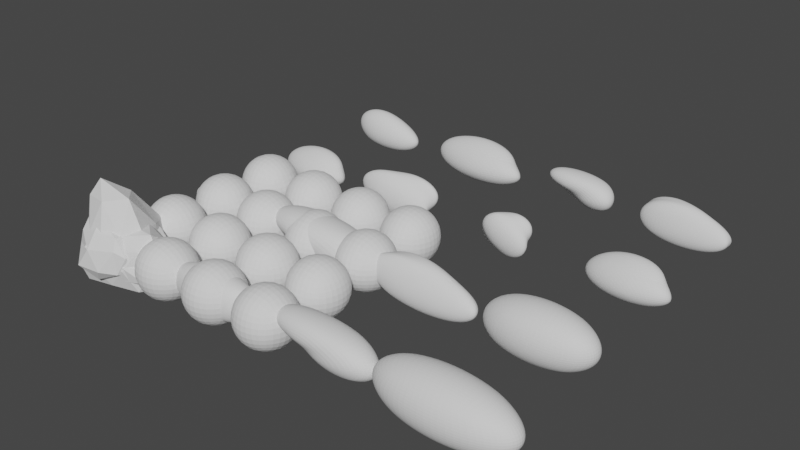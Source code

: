 # Source: Level_1_art_assets.blend  (saved by Blender 2.90.8; exported with 4.5.12 LTS)
import bpy
from mathutils import Matrix  # noqa: F401  (used for matrix-valued properties, if any)

bpy.ops.wm.read_factory_settings(use_empty=True)
scene = bpy.context.scene
scene.name = 'Scene'

# ---- collections
col_rocks___1 = bpy.data.collections.new('Rocks - 1'); scene.collection.children.link(col_rocks___1)
col_rocks___2 = bpy.data.collections.new('Rocks - 2'); scene.collection.children.link(col_rocks___2)

# ---- node groups
ng_auto_smooth = bpy.data.node_groups.new('Auto Smooth', 'GeometryNodeTree')
_s = ng_auto_smooth.interface.new_socket(name='Geometry', in_out='OUTPUT', socket_type='NodeSocketGeometry')
_s = ng_auto_smooth.interface.new_socket(name='Geometry', in_out='INPUT', socket_type='NodeSocketGeometry')
_s = ng_auto_smooth.interface.new_socket(name='Angle', in_out='INPUT', socket_type='NodeSocketFloat')
_s.subtype = 'ANGLE'
_s.min_value = 0.0
_s.max_value = 3.142
ng_auto_smooth.is_modifier = True
_N = ng_auto_smooth.nodes; _L = ng_auto_smooth.links
n0 = _N.new('NodeGroupOutput'); n0.name = 'Group Output'; n0.location = (480, -100)
n1 = _N.new('NodeGroupInput'); n1.name = 'Group Input'; n1.location = (-420, -300)
n2 = _N.new('NodeGroupInput'); n2.name = 'Group Input.001'; n2.location = (-60, -100)
n3 = _N.new('GeometryNodeSetShadeSmooth'); n3.name = 'Set Shade Smooth'; n3.location = (120, -100)
n3.domain = 'EDGE'
n4 = _N.new('GeometryNodeSetShadeSmooth'); n4.name = 'Set Shade Smooth.001'; n4.location = (300, -100)
n5 = _N.new('GeometryNodeInputMeshEdgeAngle'); n5.name = 'Edge Angle'; n5.location = (-420, -220)
n6 = _N.new('GeometryNodeInputEdgeSmooth'); n6.name = 'Is Edge Smooth'; n6.location = (-60, -160)
n7 = _N.new('GeometryNodeInputShadeSmooth'); n7.name = 'Is Face Smooth'; n7.location = (-240, -340)
n8 = _N.new('FunctionNodeBooleanMath'); n8.name = 'Boolean Math'; n8.location = (-60, -220)
n9 = _N.new('FunctionNodeCompare'); n9.name = 'Compare'; n9.location = (-240, -180)
n9.operation = 'LESS_EQUAL'
_L.new(n5.outputs[0], n9.inputs[0])
_L.new(n4.outputs[0], n0.inputs[0])
_L.new(n1.outputs[1], n9.inputs[1])
_L.new(n9.outputs[0], n8.inputs[0])
_L.new(n7.outputs[0], n8.inputs[1])
_L.new(n2.outputs[0], n3.inputs[0])
_L.new(n6.outputs[0], n3.inputs[1])
_L.new(n3.outputs[0], n4.inputs[0])
_L.new(n8.outputs[0], n3.inputs[2])
n0.is_active_output = True

# ---- world
world_world = bpy.data.worlds.new('World'); scene.world = world_world
world_world.use_nodes = True; world_world.node_tree.nodes.clear()
_N = world_world.node_tree.nodes; _L = world_world.node_tree.links
n0 = _N.new('ShaderNodeOutputWorld'); n0.name = 'World Output'; n0.location = (300, 300)
n1 = _N.new('ShaderNodeBackground'); n1.name = 'Background'; n1.location = (10, 300)
n1.inputs[0].default_value = (0.05088, 0.05088, 0.05088, 1.0)
_L.new(n1.outputs[0], n0.inputs[0])
n0.is_active_output = True
world_world.color = (0.05088, 0.05088, 0.05088)
world_world.use_sun_shadow = False
world_world.sun_shadow_jitter_overblur = 0.0

# ---- meshes
me_icosphere = bpy.data.meshes.new('Icosphere')
me_icosphere.from_pydata([(0.09483, 1.49e-08, -1.099), (1.229, -0.5257, -0.8231), (-0.7024, -0.8506, -0.9247), (-1.328, 4.536e-08, -0.9304), (-0.279, 0.8506, -0.4752), (1.229, 0.5257, -0.8231), (0.4849, -0.8506, 0.3574), (-1.176, -0.5257, 0.0878), (-0.8227, 0.5257, 0.3626), (0.5994, 0.8506, 0.4318), (1.621, 2.493e-09, 0.4287), (0.4385, 1.131e-08, 0.9158), (-0.3969, -0.5, -1.097), (0.843, -0.309, -1.071), (0.3567, -0.809, -0.7793), (1.528, 3.203e-08, -0.8425), (0.843, 0.309, -1.071), (-0.8975, 4.47e-08, -1.099), (-1.282, -0.5, -1.069), (-0.1411, 0.5, -1.009), (-0.8776, 0.5, -0.8042), (0.4586, 0.809, -0.7283), (1.602, -0.309, -0.1391), (1.602, 0.309, -0.1391), (-0.2477, -1.0, -0.2542), (0.9293, -0.809, -0.1377), (-1.416, -0.309, -0.5986), (-1.107, -0.809, -0.6109), (-0.6196, 0.809, -0.02382), (-1.173, 0.309, -0.1942), (0.9568, 0.809, -0.1106), (0.05999, 1.0, -0.008902), (1.328, -0.5, 0.5084), (-0.566, -0.809, 0.2246), (-1.146, 2.981e-08, 0.3039), (-0.1852, 0.809, 0.489), (1.335, 0.5, 0.5161), (0.5846, -0.5, 0.7705), (1.369, -4.031e-09, 0.8807), (-0.645, -0.309, 0.5502), (-0.4238, 0.309, 0.7008), (0.6728, 0.5, 0.8305)], [], [(0, 13, 12), (1, 13, 15), (0, 12, 17), (0, 17, 19), (0, 19, 16), (1, 15, 22), (2, 14, 24), (3, 18, 26), (4, 20, 28), (5, 21, 30), (1, 22, 25), (2, 24, 27), (3, 26, 29), (4, 28, 31), (5, 30, 23), (6, 32, 37), (7, 33, 39), (8, 34, 40), (9, 35, 41), (10, 36, 38), (38, 41, 11), (38, 36, 41), (36, 9, 41), (41, 40, 11), (41, 35, 40), (35, 8, 40), (40, 39, 11), (40, 34, 39), (34, 7, 39), (39, 37, 11), (39, 33, 37), (33, 6, 37), (37, 38, 11), (37, 32, 38), (32, 10, 38), (23, 36, 10), (23, 30, 36), (30, 9, 36), (31, 35, 9), (31, 28, 35), (28, 8, 35), (29, 34, 8), (29, 26, 34), (26, 7, 34), (27, 33, 7), (27, 24, 33), (24, 6, 33), (25, 32, 6), (25, 22, 32), (22, 10, 32), (30, 31, 9), (30, 21, 31), (21, 4, 31), (28, 29, 8), (28, 20, 29), (20, 3, 29), (26, 27, 7), (26, 18, 27), (18, 2, 27), (24, 25, 6), (24, 14, 25), (14, 1, 25), (22, 23, 10), (22, 15, 23), (15, 5, 23), (16, 21, 5), (16, 19, 21), (19, 4, 21), (19, 20, 4), (19, 17, 20), (17, 3, 20), (17, 18, 3), (17, 12, 18), (12, 2, 18), (15, 16, 5), (15, 13, 16), (13, 0, 16), (12, 14, 2), (12, 13, 14), (13, 1, 14)])
_uv = me_icosphere.uv_layers.new(name='UVMap')
_uv.uv.foreach_set('vector', [0.8182, 0.0, 0.7727, 0.07873, 0.8636, 0.07873, 0.7273, 0.1575, 0.6818, 0.07873, 0.6364, 0.1575, 0.09091, 0.0, 0.04545, 0.07873, 0.1364, 0.07873, 0.2727, 0.0, 0.2273, 0.07873, 0.3182, 0.07873, 0.4545, 0.0, 0.4091, 0.07873, 0.5, 0.07873, 0.7273, 0.1575, 0.6364, 0.1575, 0.6818, 0.2362, 0.9091, 0.1575, 0.8182, 0.1575, 0.8636, 0.2362, 0.1818, 0.1575, 0.09091, 0.1575, 0.1364, 0.2362, 0.3636, 0.1575, 0.2727, 0.1575, 0.3182, 0.2362, 0.5455, 0.1575, 0.4545, 0.1575, 0.5, 0.2362, 0.7273, 0.1575, 0.6818, 0.2362, 0.7727, 0.2362, 0.9091, 0.1575, 0.8636, 0.2362, 0.9545, 0.2362, 0.1818, 0.1575, 0.1364, 0.2362, 0.2273, 0.2362, 0.3636, 0.1575, 0.3182, 0.2362, 0.4091, 0.2362, 0.5455, 0.1575, 0.5, 0.2362, 0.5909, 0.2362, 0.8182, 0.3149, 0.7273, 0.3149, 0.7727, 0.3937, 1.0, 0.3149, 0.9091, 0.3149, 0.9545, 0.3937, 0.2727, 0.3149, 0.1818, 0.3149, 0.2273, 0.3937, 0.4545, 0.3149, 0.3636, 0.3149, 0.4091, 0.3937, 0.6364, 0.3149, 0.5455, 0.3149, 0.5909, 0.3937, 0.5909, 0.3937, 0.5, 0.3937, 0.5455, 0.4724, 0.5909, 0.3937, 0.5455, 0.3149, 0.5, 0.3937, 0.5455, 0.3149, 0.4545, 0.3149, 0.5, 0.3937, 0.4091, 0.3937, 0.3182, 0.3937, 0.3636, 0.4724, 0.4091, 0.3937, 0.3636, 0.3149, 0.3182, 0.3937, 0.3636, 0.3149, 0.2727, 0.3149, 0.3182, 0.3937, 0.2273, 0.3937, 0.1364, 0.3937, 0.1818, 0.4724, 0.2273, 0.3937, 0.1818, 0.3149, 0.1364, 0.3937, 0.1818, 0.3149, 0.09091, 0.3149, 0.1364, 0.3937, 0.9545, 0.3937, 0.8636, 0.3937, 0.9091, 0.4724, 0.9545, 0.3937, 0.9091, 0.3149, 0.8636, 0.3937, 0.9091, 0.3149, 0.8182, 0.3149, 0.8636, 0.3937, 0.7727, 0.3937, 0.6818, 0.3937, 0.7273, 0.4724, 0.7727, 0.3937, 0.7273, 0.3149, 0.6818, 0.3937, 0.7273, 0.3149, 0.6364, 0.3149, 0.6818, 0.3937, 0.5909, 0.2362, 0.5455, 0.3149, 0.6364, 0.3149, 0.5909, 0.2362, 0.5, 0.2362, 0.5455, 0.3149, 0.5, 0.2362, 0.4545, 0.3149, 0.5455, 0.3149, 0.4091, 0.2362, 0.3636, 0.3149, 0.4545, 0.3149, 0.4091, 0.2362, 0.3182, 0.2362, 0.3636, 0.3149, 0.3182, 0.2362, 0.2727, 0.3149, 0.3636, 0.3149, 0.2273, 0.2362, 0.1818, 0.3149, 0.2727, 0.3149, 0.2273, 0.2362, 0.1364, 0.2362, 0.1818, 0.3149, 0.1364, 0.2362, 0.09091, 0.3149, 0.1818, 0.3149, 0.9545, 0.2362, 0.9091, 0.3149, 1.0, 0.3149, 0.9545, 0.2362, 0.8636, 0.2362, 0.9091, 0.3149, 0.8636, 0.2362, 0.8182, 0.3149, 0.9091, 0.3149, 0.7727, 0.2362, 0.7273, 0.3149, 0.8182, 0.3149, 0.7727, 0.2362, 0.6818, 0.2362, 0.7273, 0.3149, 0.6818, 0.2362, 0.6364, 0.3149, 0.7273, 0.3149, 0.5, 0.2362, 0.4091, 0.2362, 0.4545, 0.3149, 0.5, 0.2362, 0.4545, 0.1575, 0.4091, 0.2362, 0.4545, 0.1575, 0.3636, 0.1575, 0.4091, 0.2362, 0.3182, 0.2362, 0.2273, 0.2362, 0.2727, 0.3149, 0.3182, 0.2362, 0.2727, 0.1575, 0.2273, 0.2362, 0.2727, 0.1575, 0.1818, 0.1575, 0.2273, 0.2362, 0.1364, 0.2362, 0.04545, 0.2362, 0.09091, 0.3149, 0.1364, 0.2362, 0.09091, 0.1575, 0.04545, 0.2362, 0.09091, 0.1575, 0.0, 0.1575, 0.04545, 0.2362, 0.8636, 0.2362, 0.7727, 0.2362, 0.8182, 0.3149, 0.8636, 0.2362, 0.8182, 0.1575, 0.7727, 0.2362, 0.8182, 0.1575, 0.7273, 0.1575, 0.7727, 0.2362, 0.6818, 0.2362, 0.5909, 0.2362, 0.6364, 0.3149, 0.6818, 0.2362, 0.6364, 0.1575, 0.5909, 0.2362, 0.6364, 0.1575, 0.5455, 0.1575, 0.5909, 0.2362, 0.5, 0.07873, 0.4545, 0.1575, 0.5455, 0.1575, 0.5, 0.07873, 0.4091, 0.07873, 0.4545, 0.1575, 0.4091, 0.07873, 0.3636, 0.1575, 0.4545, 0.1575, 0.3182, 0.07873, 0.2727, 0.1575, 0.3636, 0.1575, 0.3182, 0.07873, 0.2273, 0.07873, 0.2727, 0.1575, 0.2273, 0.07873, 0.1818, 0.1575, 0.2727, 0.1575, 0.1364, 0.07873, 0.09091, 0.1575, 0.1818, 0.1575, 0.1364, 0.07873, 0.04545, 0.07873, 0.09091, 0.1575, 0.04545, 0.07873, 0.0, 0.1575, 0.09091, 0.1575, 0.6364, 0.1575, 0.5909, 0.07873, 0.5455, 0.1575, 0.6364, 0.1575, 0.6818, 0.07873, 0.5909, 0.07873, 0.6818, 0.07873, 0.6364, 0.0, 0.5909, 0.07873, 0.8636, 0.07873, 0.8182, 0.1575, 0.9091, 0.1575, 0.8636, 0.07873, 0.7727, 0.07873, 0.8182, 0.1575, 0.7727, 0.07873, 0.7273, 0.1575, 0.8182, 0.1575])
me_icosphere.use_remesh_fix_poles = True
me_icosphere.use_remesh_preserve_attributes = False
me_icosphere.use_mirror_vertex_groups = False
me_icosphere.update()
me_icosphere_001 = bpy.data.meshes.new('Icosphere.001')
me_icosphere_001.from_pydata([(-0.03251, -0.301, -0.689), (0.9894, -0.5583, -0.29), (0.2767, -1.163, -0.2398), (-1.012, -0.4282, -0.4348), (-0.6236, 0.9821, -0.6213), (0.6141, 0.6613, -0.3935), (0.6141, -0.6721, 0.7988), (-0.7777, -0.7778, 0.6613), (-1.406, 0.5896, 0.1937), (-0.5204, 1.23, -0.147), (0.6357, 0.1549, 0.5698), (-0.8429, 0.0002363, 1.09), (0.01666, -1.005, -0.6174), (0.5291, -0.5017, -0.6767), (0.791, -0.8835, -0.264), (0.8429, -0.01728, -0.464), (0.3652, 0.2524, -0.7211), (-0.5865, -0.4518, -0.6467), (-0.5448, -1.25, -0.2401), (-0.2895, 0.4044, -0.6685), (-0.9532, 0.3974, -0.6181), (0.04958, 0.9878, -0.555), (1.05, -0.2828, 0.1022), (0.7989, 0.4718, 0.066), (0.7256, -0.8684, 0.4513), (1.072, -0.7293, 0.3051), (-0.9602, -0.7725, 0.2077), (-0.1306, -1.154, 0.3648), (-1.176, 0.9395, -0.3972), (-1.3, 0.226, -0.2764), (0.2916, 1.122, -0.1402), (-0.517, 1.294, -0.4663), (0.7146, -0.3573, 0.7335), (-0.09841, -0.8537, 0.8345), (-1.229, -0.07444, 0.5491), (-1.226, 1.004, 0.1115), (0.09352, 0.8583, 0.2967), (-0.1991, -0.5346, 1.076), (-0.2226, 0.1113, 1.039), (-0.952, -0.3576, 0.9425), (-1.193, 0.3384, 0.8232), (-0.9137, 0.6914, 0.6385)], [], [(0, 13, 12), (1, 13, 15), (0, 12, 17), (0, 17, 19), (0, 19, 16), (1, 15, 22), (2, 14, 24), (3, 18, 26), (4, 20, 28), (5, 21, 30), (1, 22, 25), (2, 24, 27), (3, 26, 29), (4, 28, 31), (5, 30, 23), (6, 32, 37), (7, 33, 39), (8, 34, 40), (9, 35, 41), (10, 36, 38), (38, 41, 11), (38, 36, 41), (36, 9, 41), (41, 40, 11), (41, 35, 40), (35, 8, 40), (40, 39, 11), (40, 34, 39), (34, 7, 39), (39, 37, 11), (39, 33, 37), (33, 6, 37), (37, 38, 11), (37, 32, 38), (32, 10, 38), (23, 36, 10), (23, 30, 36), (30, 9, 36), (31, 35, 9), (31, 28, 35), (28, 8, 35), (29, 34, 8), (29, 26, 34), (26, 7, 34), (27, 33, 7), (27, 24, 33), (24, 6, 33), (25, 32, 6), (25, 22, 32), (22, 10, 32), (30, 31, 9), (30, 21, 31), (21, 4, 31), (28, 29, 8), (28, 20, 29), (20, 3, 29), (26, 27, 7), (26, 18, 27), (18, 2, 27), (24, 25, 6), (24, 14, 25), (14, 1, 25), (22, 23, 10), (22, 15, 23), (15, 5, 23), (16, 21, 5), (16, 19, 21), (19, 4, 21), (19, 20, 4), (19, 17, 20), (17, 3, 20), (17, 18, 3), (17, 12, 18), (12, 2, 18), (15, 16, 5), (15, 13, 16), (13, 0, 16), (12, 14, 2), (12, 13, 14), (13, 1, 14)])
_uv = me_icosphere_001.uv_layers.new(name='UVMap')
_uv.uv.foreach_set('vector', [0.8182, 0.0, 0.7727, 0.07873, 0.8636, 0.07873, 0.7273, 0.1575, 0.6818, 0.07873, 0.6364, 0.1575, 0.09091, 0.0, 0.04545, 0.07873, 0.1364, 0.07873, 0.2727, 0.0, 0.2273, 0.07873, 0.3182, 0.07873, 0.4545, 0.0, 0.4091, 0.07873, 0.5, 0.07873, 0.7273, 0.1575, 0.6364, 0.1575, 0.6818, 0.2362, 0.9091, 0.1575, 0.8182, 0.1575, 0.8636, 0.2362, 0.1818, 0.1575, 0.09091, 0.1575, 0.1364, 0.2362, 0.3636, 0.1575, 0.2727, 0.1575, 0.3182, 0.2362, 0.5455, 0.1575, 0.4545, 0.1575, 0.5, 0.2362, 0.7273, 0.1575, 0.6818, 0.2362, 0.7727, 0.2362, 0.9091, 0.1575, 0.8636, 0.2362, 0.9545, 0.2362, 0.1818, 0.1575, 0.1364, 0.2362, 0.2273, 0.2362, 0.3636, 0.1575, 0.3182, 0.2362, 0.4091, 0.2362, 0.5455, 0.1575, 0.5, 0.2362, 0.5909, 0.2362, 0.8182, 0.3149, 0.7273, 0.3149, 0.7727, 0.3937, 1.0, 0.3149, 0.9091, 0.3149, 0.9545, 0.3937, 0.2727, 0.3149, 0.1818, 0.3149, 0.2273, 0.3937, 0.4545, 0.3149, 0.3636, 0.3149, 0.4091, 0.3937, 0.6364, 0.3149, 0.5455, 0.3149, 0.5909, 0.3937, 0.5909, 0.3937, 0.5, 0.3937, 0.5455, 0.4724, 0.5909, 0.3937, 0.5455, 0.3149, 0.5, 0.3937, 0.5455, 0.3149, 0.4545, 0.3149, 0.5, 0.3937, 0.4091, 0.3937, 0.3182, 0.3937, 0.3636, 0.4724, 0.4091, 0.3937, 0.3636, 0.3149, 0.3182, 0.3937, 0.3636, 0.3149, 0.2727, 0.3149, 0.3182, 0.3937, 0.2273, 0.3937, 0.1364, 0.3937, 0.1818, 0.4724, 0.2273, 0.3937, 0.1818, 0.3149, 0.1364, 0.3937, 0.1818, 0.3149, 0.09091, 0.3149, 0.1364, 0.3937, 0.9545, 0.3937, 0.8636, 0.3937, 0.9091, 0.4724, 0.9545, 0.3937, 0.9091, 0.3149, 0.8636, 0.3937, 0.9091, 0.3149, 0.8182, 0.3149, 0.8636, 0.3937, 0.7727, 0.3937, 0.6818, 0.3937, 0.7273, 0.4724, 0.7727, 0.3937, 0.7273, 0.3149, 0.6818, 0.3937, 0.7273, 0.3149, 0.6364, 0.3149, 0.6818, 0.3937, 0.5909, 0.2362, 0.5455, 0.3149, 0.6364, 0.3149, 0.5909, 0.2362, 0.5, 0.2362, 0.5455, 0.3149, 0.5, 0.2362, 0.4545, 0.3149, 0.5455, 0.3149, 0.4091, 0.2362, 0.3636, 0.3149, 0.4545, 0.3149, 0.4091, 0.2362, 0.3182, 0.2362, 0.3636, 0.3149, 0.3182, 0.2362, 0.2727, 0.3149, 0.3636, 0.3149, 0.2273, 0.2362, 0.1818, 0.3149, 0.2727, 0.3149, 0.2273, 0.2362, 0.1364, 0.2362, 0.1818, 0.3149, 0.1364, 0.2362, 0.09091, 0.3149, 0.1818, 0.3149, 0.9545, 0.2362, 0.9091, 0.3149, 1.0, 0.3149, 0.9545, 0.2362, 0.8636, 0.2362, 0.9091, 0.3149, 0.8636, 0.2362, 0.8182, 0.3149, 0.9091, 0.3149, 0.7727, 0.2362, 0.7273, 0.3149, 0.8182, 0.3149, 0.7727, 0.2362, 0.6818, 0.2362, 0.7273, 0.3149, 0.6818, 0.2362, 0.6364, 0.3149, 0.7273, 0.3149, 0.5, 0.2362, 0.4091, 0.2362, 0.4545, 0.3149, 0.5, 0.2362, 0.4545, 0.1575, 0.4091, 0.2362, 0.4545, 0.1575, 0.3636, 0.1575, 0.4091, 0.2362, 0.3182, 0.2362, 0.2273, 0.2362, 0.2727, 0.3149, 0.3182, 0.2362, 0.2727, 0.1575, 0.2273, 0.2362, 0.2727, 0.1575, 0.1818, 0.1575, 0.2273, 0.2362, 0.1364, 0.2362, 0.04545, 0.2362, 0.09091, 0.3149, 0.1364, 0.2362, 0.09091, 0.1575, 0.04545, 0.2362, 0.09091, 0.1575, 0.0, 0.1575, 0.04545, 0.2362, 0.8636, 0.2362, 0.7727, 0.2362, 0.8182, 0.3149, 0.8636, 0.2362, 0.8182, 0.1575, 0.7727, 0.2362, 0.8182, 0.1575, 0.7273, 0.1575, 0.7727, 0.2362, 0.6818, 0.2362, 0.5909, 0.2362, 0.6364, 0.3149, 0.6818, 0.2362, 0.6364, 0.1575, 0.5909, 0.2362, 0.6364, 0.1575, 0.5455, 0.1575, 0.5909, 0.2362, 0.5, 0.07873, 0.4545, 0.1575, 0.5455, 0.1575, 0.5, 0.07873, 0.4091, 0.07873, 0.4545, 0.1575, 0.4091, 0.07873, 0.3636, 0.1575, 0.4545, 0.1575, 0.3182, 0.07873, 0.2727, 0.1575, 0.3636, 0.1575, 0.3182, 0.07873, 0.2273, 0.07873, 0.2727, 0.1575, 0.2273, 0.07873, 0.1818, 0.1575, 0.2727, 0.1575, 0.1364, 0.07873, 0.09091, 0.1575, 0.1818, 0.1575, 0.1364, 0.07873, 0.04545, 0.07873, 0.09091, 0.1575, 0.04545, 0.07873, 0.0, 0.1575, 0.09091, 0.1575, 0.6364, 0.1575, 0.5909, 0.07873, 0.5455, 0.1575, 0.6364, 0.1575, 0.6818, 0.07873, 0.5909, 0.07873, 0.6818, 0.07873, 0.6364, 0.0, 0.5909, 0.07873, 0.8636, 0.07873, 0.8182, 0.1575, 0.9091, 0.1575, 0.8636, 0.07873, 0.7727, 0.07873, 0.8182, 0.1575, 0.7727, 0.07873, 0.7273, 0.1575, 0.8182, 0.1575])
me_icosphere_001.use_remesh_fix_poles = True
me_icosphere_001.use_remesh_preserve_attributes = False
me_icosphere_001.use_mirror_vertex_groups = False
me_icosphere_001.update()
me_icosphere_002 = bpy.data.meshes.new('Icosphere.002')
me_icosphere_002.from_pydata([(0.5997, 3.478e-08, -0.7246), (1.626, -0.5257, -0.4334), (-0.272, -0.8506, -0.4472), (-0.8363, 6.859e-09, -0.3962), (-0.2723, 0.826, -0.3497), (1.789, 0.5532, -0.4994), (0.2764, -0.9668, 0.4067), (-0.7242, -0.6419, 0.4068), (-0.9291, 0.5257, 0.4328), (0.5676, 0.9625, 0.4908), (1.489, 0.1582, 0.2893), (0.05971, 0.2938, 0.6934), (0.06658, -0.5, -0.7373), (1.294, -0.309, -0.7419), (0.5753, -0.809, -0.521), (2.167, 0.0006583, -0.5062), (1.456, 0.309, -0.7935), (-0.2572, 3.248e-08, -0.6058), (-0.6481, -0.5, -0.4905), (0.2287, 0.4945, -0.7341), (-0.7147, 0.5, -0.5021), (1.216, 0.8097, -0.624), (1.8, -0.2869, -0.009524), (1.868, 0.4427, -0.1317), (2.378e-06, -1.08, -0.02796), (0.8998, -0.809, 0.004764), (-0.9582, -0.309, 0.0007667), (-0.5878, -0.8892, -0.02796), (-0.8375, 0.809, -0.04042), (-1.036, 0.309, -0.006273), (1.167, 0.9421, -0.1621), (0.119, 0.9113, 0.2228), (0.8468, -0.4779, 0.5057), (-0.2629, -1.141, 0.4102), (-1.132, 4.052e-09, 0.5559), (-0.003363, 0.787, 0.5415), (1.251, 0.7764, 0.2224), (0.1625, -0.4889, 0.7396), (0.6672, 0.2072, 0.641), (-0.4516, -0.2825, 0.7438), (-0.293, 0.4122, 0.7148), (0.3728, 0.6667, 0.654)], [], [(0, 13, 12), (1, 13, 15), (0, 12, 17), (0, 17, 19), (0, 19, 16), (1, 15, 22), (2, 14, 24), (3, 18, 26), (4, 20, 28), (5, 21, 30), (1, 22, 25), (2, 24, 27), (3, 26, 29), (4, 28, 31), (5, 30, 23), (6, 32, 37), (7, 33, 39), (8, 34, 40), (9, 35, 41), (10, 36, 38), (38, 41, 11), (38, 36, 41), (36, 9, 41), (41, 40, 11), (41, 35, 40), (35, 8, 40), (40, 39, 11), (40, 34, 39), (34, 7, 39), (39, 37, 11), (39, 33, 37), (33, 6, 37), (37, 38, 11), (37, 32, 38), (32, 10, 38), (23, 36, 10), (23, 30, 36), (30, 9, 36), (31, 35, 9), (31, 28, 35), (28, 8, 35), (29, 34, 8), (29, 26, 34), (26, 7, 34), (27, 33, 7), (27, 24, 33), (24, 6, 33), (25, 32, 6), (25, 22, 32), (22, 10, 32), (30, 31, 9), (30, 21, 31), (21, 4, 31), (28, 29, 8), (28, 20, 29), (20, 3, 29), (26, 27, 7), (26, 18, 27), (18, 2, 27), (24, 25, 6), (24, 14, 25), (14, 1, 25), (22, 23, 10), (22, 15, 23), (15, 5, 23), (16, 21, 5), (16, 19, 21), (19, 4, 21), (19, 20, 4), (19, 17, 20), (17, 3, 20), (17, 18, 3), (17, 12, 18), (12, 2, 18), (15, 16, 5), (15, 13, 16), (13, 0, 16), (12, 14, 2), (12, 13, 14), (13, 1, 14)])
_uv = me_icosphere_002.uv_layers.new(name='UVMap')
_uv.uv.foreach_set('vector', [0.8182, 0.0, 0.7727, 0.07873, 0.8636, 0.07873, 0.7273, 0.1575, 0.6818, 0.07873, 0.6364, 0.1575, 0.09091, 0.0, 0.04545, 0.07873, 0.1364, 0.07873, 0.2727, 0.0, 0.2273, 0.07873, 0.3182, 0.07873, 0.4545, 0.0, 0.4091, 0.07873, 0.5, 0.07873, 0.7273, 0.1575, 0.6364, 0.1575, 0.6818, 0.2362, 0.9091, 0.1575, 0.8182, 0.1575, 0.8636, 0.2362, 0.1818, 0.1575, 0.09091, 0.1575, 0.1364, 0.2362, 0.3636, 0.1575, 0.2727, 0.1575, 0.3182, 0.2362, 0.5455, 0.1575, 0.4545, 0.1575, 0.5, 0.2362, 0.7273, 0.1575, 0.6818, 0.2362, 0.7727, 0.2362, 0.9091, 0.1575, 0.8636, 0.2362, 0.9545, 0.2362, 0.1818, 0.1575, 0.1364, 0.2362, 0.2273, 0.2362, 0.3636, 0.1575, 0.3182, 0.2362, 0.3995, 0.2195, 0.5455, 0.1575, 0.5, 0.2362, 0.5909, 0.2362, 0.8182, 0.3149, 0.7273, 0.3149, 0.7727, 0.3937, 1.0, 0.3149, 0.9091, 0.3149, 0.9545, 0.3937, 0.2727, 0.3149, 0.1818, 0.3149, 0.2273, 0.3937, 0.4545, 0.3149, 0.3636, 0.3149, 0.4091, 0.3937, 0.6364, 0.3149, 0.5455, 0.3149, 0.5909, 0.3937, 0.5909, 0.3937, 0.5, 0.3937, 0.5455, 0.4724, 0.5909, 0.3937, 0.5455, 0.3149, 0.5, 0.3937, 0.5455, 0.3149, 0.4545, 0.3149, 0.5, 0.3937, 0.4091, 0.3937, 0.3182, 0.3937, 0.3636, 0.4724, 0.4091, 0.3937, 0.3636, 0.3149, 0.3182, 0.3937, 0.3636, 0.3149, 0.2727, 0.3149, 0.3182, 0.3937, 0.2273, 0.3937, 0.1364, 0.3937, 0.1818, 0.4724, 0.2273, 0.3937, 0.1818, 0.3149, 0.1364, 0.3937, 0.1818, 0.3149, 0.09091, 0.3149, 0.1364, 0.3937, 0.9545, 0.3937, 0.8636, 0.3937, 0.9091, 0.4724, 0.9545, 0.3937, 0.9091, 0.3149, 0.8636, 0.3937, 0.9091, 0.3149, 0.8182, 0.3149, 0.8636, 0.3937, 0.7727, 0.3937, 0.6818, 0.3937, 0.7273, 0.4724, 0.7727, 0.3937, 0.7273, 0.3149, 0.6818, 0.3937, 0.7273, 0.3149, 0.6364, 0.3149, 0.6818, 0.3937, 0.5909, 0.2362, 0.5455, 0.3149, 0.6364, 0.3149, 0.5909, 0.2362, 0.5, 0.2362, 0.5455, 0.3149, 0.5, 0.2362, 0.4545, 0.3149, 0.5455, 0.3149, 0.3995, 0.2195, 0.3636, 0.3149, 0.4545, 0.3149, 0.3995, 0.2195, 0.3182, 0.2362, 0.3636, 0.3149, 0.3182, 0.2362, 0.2727, 0.3149, 0.3636, 0.3149, 0.2273, 0.2362, 0.1818, 0.3149, 0.2727, 0.3149, 0.2273, 0.2362, 0.1364, 0.2362, 0.1818, 0.3149, 0.1364, 0.2362, 0.09091, 0.3149, 0.1818, 0.3149, 0.9545, 0.2362, 0.9091, 0.3149, 1.0, 0.3149, 0.9545, 0.2362, 0.8636, 0.2362, 0.9091, 0.3149, 0.8636, 0.2362, 0.8182, 0.3149, 0.9091, 0.3149, 0.7727, 0.2362, 0.7273, 0.3149, 0.8182, 0.3149, 0.7727, 0.2362, 0.6818, 0.2362, 0.7273, 0.3149, 0.6818, 0.2362, 0.6364, 0.3149, 0.7273, 0.3149, 0.5, 0.2362, 0.3995, 0.2195, 0.4545, 0.3149, 0.5, 0.2362, 0.4545, 0.1575, 0.3995, 0.2195, 0.4545, 0.1575, 0.3636, 0.1575, 0.3995, 0.2195, 0.3182, 0.2362, 0.2273, 0.2362, 0.2727, 0.3149, 0.3182, 0.2362, 0.2727, 0.1575, 0.2273, 0.2362, 0.2727, 0.1575, 0.1818, 0.1575, 0.2273, 0.2362, 0.1364, 0.2362, 0.04545, 0.2362, 0.09091, 0.3149, 0.1364, 0.2362, 0.09091, 0.1575, 0.04545, 0.2362, 0.09091, 0.1575, 0.0, 0.1575, 0.04545, 0.2362, 0.8636, 0.2362, 0.7727, 0.2362, 0.8182, 0.3149, 0.8636, 0.2362, 0.8182, 0.1575, 0.7727, 0.2362, 0.8182, 0.1575, 0.7273, 0.1575, 0.7727, 0.2362, 0.6818, 0.2362, 0.5909, 0.2362, 0.6364, 0.3149, 0.6818, 0.2362, 0.6364, 0.1575, 0.5909, 0.2362, 0.6364, 0.1575, 0.5455, 0.1575, 0.5909, 0.2362, 0.5, 0.07873, 0.4545, 0.1575, 0.5455, 0.1575, 0.5, 0.07873, 0.4091, 0.07873, 0.4545, 0.1575, 0.4091, 0.07873, 0.3636, 0.1575, 0.4545, 0.1575, 0.3182, 0.07873, 0.2727, 0.1575, 0.3636, 0.1575, 0.3182, 0.07873, 0.2273, 0.07873, 0.2727, 0.1575, 0.2273, 0.07873, 0.1818, 0.1575, 0.2727, 0.1575, 0.1364, 0.07873, 0.09091, 0.1575, 0.1818, 0.1575, 0.1364, 0.07873, 0.04545, 0.07873, 0.09091, 0.1575, 0.04545, 0.07873, 0.0, 0.1575, 0.09091, 0.1575, 0.6364, 0.1575, 0.5909, 0.07873, 0.5455, 0.1575, 0.6364, 0.1575, 0.6818, 0.07873, 0.5909, 0.07873, 0.6818, 0.07873, 0.6364, 0.0, 0.5909, 0.07873, 0.8636, 0.07873, 0.8182, 0.1575, 0.9091, 0.1575, 0.8636, 0.07873, 0.7727, 0.07873, 0.8182, 0.1575, 0.7727, 0.07873, 0.7273, 0.1575, 0.8182, 0.1575])
me_icosphere_002.use_remesh_fix_poles = True
me_icosphere_002.use_remesh_preserve_attributes = False
me_icosphere_002.use_mirror_vertex_groups = False
me_icosphere_002.update()
me_icosphere_003 = bpy.data.meshes.new('Icosphere.003')
me_icosphere_003.from_pydata([(-0.209, 0.09667, 0.03303), (0.7002, -0.5257, -0.01345), (-0.2999, -0.8506, -0.07798), (-0.918, -3.461e-09, -0.1484), (-0.2999, 1.057, -0.1571), (0.7002, 0.6566, -0.08095), (0.1389, -0.8506, 0.6012), (-0.8803, -0.5257, 0.5722), (-0.8803, 0.5772, 0.5877), (0.1389, 1.363, 0.545), (0.9933, 0.01132, 0.7959), (-0.7126, -1.426e-07, 2.061), (-0.3529, -0.5, 0.02378), (0.2816, -0.2929, 0.04285), (0.2275, -0.809, 0.01581), (0.8559, 0.005518, 0.07779), (0.2816, 0.601, -0.01717), (-0.7262, 0.006991, 0.003028), (-0.7236, -0.5, -0.06048), (-0.3529, 0.7636, -0.03376), (-0.7236, 0.5397, -0.05797), (0.2275, 1.102, -0.05525), (0.9641, -0.309, 0.1711), (0.9641, 0.3515, 0.1686), (-0.02449, -1.0, 0.1184), (0.5633, -0.809, 0.1176), (-0.9756, -0.309, 0.01085), (-0.6123, -0.809, 0.01335), (-0.6123, 0.9345, -0.08138), (-0.9756, 0.309, 0.004418), (0.5633, 1.071, 0.03929), (-0.02449, 1.325, 0.06771), (0.6294, -0.5, 0.7858), (-0.4332, -0.809, 0.6815), (-1.047, -3.678e-08, 0.6702), (-0.4332, 1.107, 0.6248), (0.6294, 0.7736, 0.7178), (-0.06503, -0.5, 1.675), (0.5434, -1.23e-07, 1.766), (-0.8941, -0.309, 1.586), (-0.8941, 0.309, 1.586), (-0.06503, 0.5439, 1.665)], [], [(0, 13, 12), (1, 13, 15), (0, 12, 17), (0, 17, 19), (0, 19, 16), (1, 15, 22), (2, 14, 24), (3, 18, 26), (4, 20, 28), (5, 21, 30), (1, 22, 25), (2, 24, 27), (3, 26, 29), (4, 28, 31), (5, 30, 23), (6, 32, 37), (7, 33, 39), (8, 34, 40), (9, 35, 41), (10, 36, 38), (38, 41, 11), (38, 36, 41), (36, 9, 41), (41, 40, 11), (41, 35, 40), (35, 8, 40), (40, 39, 11), (40, 34, 39), (34, 7, 39), (39, 37, 11), (39, 33, 37), (33, 6, 37), (37, 38, 11), (37, 32, 38), (32, 10, 38), (23, 36, 10), (23, 30, 36), (30, 9, 36), (31, 35, 9), (31, 28, 35), (28, 8, 35), (29, 34, 8), (29, 26, 34), (26, 7, 34), (27, 33, 7), (27, 24, 33), (24, 6, 33), (25, 32, 6), (25, 22, 32), (22, 10, 32), (30, 31, 9), (30, 21, 31), (21, 4, 31), (28, 29, 8), (28, 20, 29), (20, 3, 29), (26, 27, 7), (26, 18, 27), (18, 2, 27), (24, 25, 6), (24, 14, 25), (14, 1, 25), (22, 23, 10), (22, 15, 23), (15, 5, 23), (16, 21, 5), (16, 19, 21), (19, 4, 21), (19, 20, 4), (19, 17, 20), (17, 3, 20), (17, 18, 3), (17, 12, 18), (12, 2, 18), (15, 16, 5), (15, 13, 16), (13, 0, 16), (12, 14, 2), (12, 13, 14), (13, 1, 14)])
_uv = me_icosphere_003.uv_layers.new(name='UVMap')
_uv.uv.foreach_set('vector', [0.8182, 0.0, 0.7727, 0.07873, 0.8636, 0.07873, 0.7273, 0.1575, 0.6818, 0.07873, 0.6364, 0.1575, 0.09091, 0.0, 0.04545, 0.07873, 0.1364, 0.07873, 0.2727, 0.0, 0.2273, 0.07873, 0.3182, 0.07873, 0.4545, 0.0, 0.4091, 0.07873, 0.5, 0.07873, 0.7273, 0.1575, 0.6364, 0.1575, 0.6818, 0.2362, 0.9091, 0.1575, 0.8182, 0.1575, 0.8636, 0.2362, 0.1818, 0.1575, 0.09091, 0.1575, 0.1364, 0.2362, 0.3636, 0.1575, 0.2727, 0.1575, 0.3182, 0.2362, 0.5455, 0.1575, 0.4545, 0.1575, 0.5, 0.2362, 0.7273, 0.1575, 0.6818, 0.2362, 0.7727, 0.2362, 0.9091, 0.1575, 0.8636, 0.2362, 0.9545, 0.2362, 0.1818, 0.1575, 0.1364, 0.2362, 0.2273, 0.2362, 0.3636, 0.1575, 0.3182, 0.2362, 0.4091, 0.2362, 0.5455, 0.1575, 0.5, 0.2362, 0.5909, 0.2362, 0.8182, 0.3149, 0.7273, 0.3149, 0.7727, 0.3937, 1.0, 0.3149, 0.9091, 0.3149, 0.9545, 0.3937, 0.2727, 0.3149, 0.1818, 0.3149, 0.2273, 0.3937, 0.4545, 0.3149, 0.3636, 0.3149, 0.4091, 0.3937, 0.6364, 0.3149, 0.5455, 0.3149, 0.5909, 0.3937, 0.5909, 0.3937, 0.5, 0.3937, 0.5455, 0.4724, 0.5909, 0.3937, 0.5455, 0.3149, 0.5, 0.3937, 0.5455, 0.3149, 0.4545, 0.3149, 0.5, 0.3937, 0.4091, 0.3937, 0.3182, 0.3937, 0.3636, 0.4724, 0.4091, 0.3937, 0.3636, 0.3149, 0.3182, 0.3937, 0.3636, 0.3149, 0.2727, 0.3149, 0.3182, 0.3937, 0.2273, 0.3937, 0.1364, 0.3937, 0.1818, 0.4724, 0.2273, 0.3937, 0.1818, 0.3149, 0.1364, 0.3937, 0.1818, 0.3149, 0.09091, 0.3149, 0.1364, 0.3937, 0.9545, 0.3937, 0.8636, 0.3937, 0.9091, 0.4724, 0.9545, 0.3937, 0.9091, 0.3149, 0.8636, 0.3937, 0.9091, 0.3149, 0.8182, 0.3149, 0.8636, 0.3937, 0.7727, 0.3937, 0.6818, 0.3937, 0.7273, 0.4724, 0.7727, 0.3937, 0.7273, 0.3149, 0.6818, 0.3937, 0.7273, 0.3149, 0.6364, 0.3149, 0.6818, 0.3937, 0.5909, 0.2362, 0.5455, 0.3149, 0.6364, 0.3149, 0.5909, 0.2362, 0.5, 0.2362, 0.5455, 0.3149, 0.5, 0.2362, 0.4545, 0.3149, 0.5455, 0.3149, 0.4091, 0.2362, 0.3636, 0.3149, 0.4545, 0.3149, 0.4091, 0.2362, 0.3182, 0.2362, 0.3636, 0.3149, 0.3182, 0.2362, 0.2727, 0.3149, 0.3636, 0.3149, 0.2273, 0.2362, 0.1818, 0.3149, 0.2727, 0.3149, 0.2273, 0.2362, 0.1364, 0.2362, 0.1818, 0.3149, 0.1364, 0.2362, 0.09091, 0.3149, 0.1818, 0.3149, 0.9545, 0.2362, 0.9091, 0.3149, 1.0, 0.3149, 0.9545, 0.2362, 0.8636, 0.2362, 0.9091, 0.3149, 0.8636, 0.2362, 0.8182, 0.3149, 0.9091, 0.3149, 0.7727, 0.2362, 0.7273, 0.3149, 0.8182, 0.3149, 0.7727, 0.2362, 0.6818, 0.2362, 0.7273, 0.3149, 0.6818, 0.2362, 0.6364, 0.3149, 0.7273, 0.3149, 0.5, 0.2362, 0.4091, 0.2362, 0.4545, 0.3149, 0.5, 0.2362, 0.4545, 0.1575, 0.4091, 0.2362, 0.4545, 0.1575, 0.3636, 0.1575, 0.4091, 0.2362, 0.3182, 0.2362, 0.2273, 0.2362, 0.2727, 0.3149, 0.3182, 0.2362, 0.2727, 0.1575, 0.2273, 0.2362, 0.2727, 0.1575, 0.1818, 0.1575, 0.2273, 0.2362, 0.1364, 0.2362, 0.04545, 0.2362, 0.09091, 0.3149, 0.1364, 0.2362, 0.09091, 0.1575, 0.04545, 0.2362, 0.09091, 0.1575, 0.0, 0.1575, 0.04545, 0.2362, 0.8636, 0.2362, 0.7727, 0.2362, 0.8182, 0.3149, 0.8636, 0.2362, 0.8182, 0.1575, 0.7727, 0.2362, 0.8182, 0.1575, 0.7273, 0.1575, 0.7727, 0.2362, 0.6818, 0.2362, 0.5909, 0.2362, 0.6364, 0.3149, 0.6818, 0.2362, 0.6364, 0.1575, 0.5909, 0.2362, 0.6364, 0.1575, 0.5455, 0.1575, 0.5909, 0.2362, 0.5, 0.07873, 0.4545, 0.1575, 0.5455, 0.1575, 0.5, 0.07873, 0.4091, 0.07873, 0.4545, 0.1575, 0.4091, 0.07873, 0.3636, 0.1575, 0.4545, 0.1575, 0.3182, 0.07873, 0.2727, 0.1575, 0.3636, 0.1575, 0.3182, 0.07873, 0.2273, 0.07873, 0.2727, 0.1575, 0.2273, 0.07873, 0.1818, 0.1575, 0.2727, 0.1575, 0.1364, 0.07873, 0.09091, 0.1575, 0.1818, 0.1575, 0.1364, 0.07873, 0.04545, 0.07873, 0.09091, 0.1575, 0.04545, 0.07873, 0.0, 0.1575, 0.09091, 0.1575, 0.6364, 0.1575, 0.5909, 0.07873, 0.5455, 0.1575, 0.6364, 0.1575, 0.6818, 0.07873, 0.5909, 0.07873, 0.6818, 0.07873, 0.6364, 0.0, 0.5909, 0.07873, 0.8636, 0.07873, 0.8182, 0.1575, 0.9091, 0.1575, 0.8636, 0.07873, 0.7727, 0.07873, 0.8182, 0.1575, 0.7727, 0.07873, 0.7273, 0.1575, 0.8182, 0.1575])
me_icosphere_003.use_remesh_fix_poles = True
me_icosphere_003.use_remesh_preserve_attributes = False
me_icosphere_003.use_mirror_vertex_groups = False
me_icosphere_003.update()
me_rock = bpy.data.meshes.new('rock')
me_rock.from_pydata([(-1.397, -1.0, -1.0), (-0.9436, 1.0, -1.0), (-1.141, 1.0, 1.0), (0.8032, -1.0, 1.0), (0.9542, 1.0, 1.0), (0.973, 1.0, -1.0), (0.7876, -1.0, -1.0)], [], [(0, 3, 2), (0, 6, 3), (0, 1, 5, 6), (2, 3, 4), (0, 2, 1), (1, 2, 4, 5), (3, 6, 5, 4)])
me_rock.use_remesh_fix_poles = True
me_rock.use_remesh_preserve_attributes = False
me_rock.use_mirror_vertex_groups = False
me_rock.update()
me_rock_001 = bpy.data.meshes.new('rock.001')
me_rock_001.from_pydata([(-1.021, -1.0, -1.0), (-0.946, 1.0, -1.0), (-1.086, 1.0, 1.0), (-0.9379, -1.0, 1.0), (0.989, -1.0, -1.0), (0.9608, 1.0, -1.0), (1.394, 1.0, 1.0), (0.6654, -1.0, 1.0)], [], [(0, 2, 6, 1), (1, 6, 7, 5), (5, 7, 3, 4), (4, 3, 2, 0), (0, 1, 5, 4), (3, 7, 6, 2)])
me_rock_001.use_remesh_fix_poles = True
me_rock_001.use_remesh_preserve_attributes = False
me_rock_001.use_mirror_vertex_groups = False
me_rock_001.update()
me_rock_002 = bpy.data.meshes.new('rock.002')
me_rock_002.from_pydata([(-0.08671, 0.0, 0.0), (0.9033, -1.143, -1.143), (1.347, 1.143, -1.143), (-1.282, 1.143, -1.143), (0.9441, -1.143, 1.143), (1.153, 1.143, 1.143), (-1.182, 1.143, 1.143), (-1.275, -1.143, 1.143)], [], [(0, 2, 1), (0, 3, 2), (0, 6, 3), (0, 7, 6), (0, 4, 7), (0, 1, 4), (5, 4, 1, 2), (5, 2, 3, 6), (5, 6, 7, 4)])
me_rock_002.use_remesh_fix_poles = True
me_rock_002.use_remesh_preserve_attributes = False
me_rock_002.use_mirror_vertex_groups = False
me_rock_002.update()
me_rock_003 = bpy.data.meshes.new('rock.003')
me_rock_003.from_pydata([(-0.9007, -1.0, -1.0), (-0.9753, 1.0, -1.0), (-0.91, -1.0, 1.0), (-1.253, 1.0, 1.0), (1.119, -1.0, -1.0), (1.191, 1.0, -1.0), (0.7964, -1.0, 1.0), (0.8555, 1.0, 1.0)], [], [(0, 2, 3, 1), (0, 1, 5, 4), (0, 4, 6, 2), (7, 6, 4, 5), (7, 3, 2, 6), (7, 5, 1, 3)])
me_rock_003.use_remesh_fix_poles = True
me_rock_003.use_remesh_preserve_attributes = False
me_rock_003.use_mirror_vertex_groups = False
me_rock_003.update()
me_rock_004 = bpy.data.meshes.new('rock.004')
me_rock_004.from_pydata([(1.042, 0.0, 1.0), (1.339, -1.667, -1.0), (1.019, 0.0, -1.0), (1.309, 1.667, -1.0), (-0.5055, 1.667, -1.0), (-0.7981, 1.667, 1.0), (-1.053, 0.0, 1.0), (-1.121, 0.0, -1.0), (-0.8292, -1.667, -1.0), (-0.9841, -1.667, 1.0)], [], [(0, 1, 2), (0, 2, 3), (0, 5, 6), (0, 6, 9), (0, 9, 8, 1), (0, 3, 4, 5), (1, 8, 7, 2), (2, 7, 4, 3), (4, 7, 6, 5), (6, 7, 8, 9)])
me_rock_004.use_remesh_fix_poles = True
me_rock_004.use_remesh_preserve_attributes = False
me_rock_004.use_mirror_vertex_groups = False
me_rock_004.update()
me_rock_005 = bpy.data.meshes.new('rock.005')
me_rock_005.from_pydata([(-0.02262, 0.0, 0.0), (1.12, -1.143, -1.143), (1.008, 1.143, -1.143), (-1.105, 1.143, -1.143), (1.775, -1.143, 1.143), (1.028, 1.143, 1.143), (-0.918, 1.143, 1.143), (-1.068, -1.143, 1.143)], [], [(0, 2, 1), (0, 3, 2), (0, 6, 3), (0, 7, 6), (0, 4, 7), (0, 1, 4), (5, 4, 1, 2), (5, 2, 3, 6), (5, 6, 7, 4)])
me_rock_005.use_remesh_fix_poles = True
me_rock_005.use_remesh_preserve_attributes = False
me_rock_005.use_mirror_vertex_groups = False
me_rock_005.update()
me_rock_006 = bpy.data.meshes.new('rock.006')
me_rock_006.from_pydata([(1.087, 0.0, 1.0), (1.358, -1.667, -1.0), (1.531, 0.0, -1.0), (0.8355, 1.667, -1.0), (-0.7721, 1.667, -1.0), (-0.6712, 1.667, 1.0), (-0.9447, 0.0, 1.0), (-0.3124, 0.0, -1.0), (-1.004, -1.667, -1.0), (-1.484, -1.667, 1.0)], [], [(0, 1, 2), (0, 2, 3), (0, 5, 6), (0, 6, 9), (0, 9, 8, 1), (0, 3, 4, 5), (1, 8, 7, 2), (2, 7, 4, 3), (4, 7, 6, 5), (6, 7, 8, 9)])
me_rock_006.use_remesh_fix_poles = True
me_rock_006.use_remesh_preserve_attributes = False
me_rock_006.use_mirror_vertex_groups = False
me_rock_006.update()
me_rock_007 = bpy.data.meshes.new('rock.007')
me_rock_007.from_pydata([(-1.209, -1.0, -1.0), (-1.24, 1.0, -1.0), (-0.3703, -1.0, 1.0), (-1.199, 1.0, 1.0), (1.035, -1.0, -1.0), (1.08, 1.0, -1.0), (0.9685, -1.0, 1.0), (0.8981, 1.0, 1.0)], [], [(0, 2, 3, 1), (0, 1, 5, 4), (0, 4, 6, 2), (7, 6, 4, 5), (7, 3, 2, 6), (7, 5, 1, 3)])
me_rock_007.use_remesh_fix_poles = True
me_rock_007.use_remesh_preserve_attributes = False
me_rock_007.use_mirror_vertex_groups = False
me_rock_007.update()
me_rock_008 = bpy.data.meshes.new('rock.008')
me_rock_008.from_pydata([(-0.9291, -1.0, -1.0), (-1.032, 1.0, -1.0), (-0.9594, 1.0, 1.0), (1.186, -1.0, 1.0), (1.05, 1.0, 1.0), (0.9951, 1.0, -1.0), (0.8488, -1.0, -1.0)], [], [(0, 3, 2), (0, 6, 3), (0, 1, 5, 6), (2, 3, 4), (5, 3, 6), (1, 4, 3, 5), (0, 2, 4, 1)])
me_rock_008.use_remesh_fix_poles = True
me_rock_008.use_remesh_preserve_attributes = False
me_rock_008.use_mirror_vertex_groups = False
me_rock_008.update()
me_rock_009 = bpy.data.meshes.new('rock.009')
me_rock_009.from_pydata([(-0.7321, 0.0, -1.0), (0.9782, -2.0, -1.0), (0.3556, 0.0, -1.0), (-1.277, 2.0, -1.0), (-1.66, -2.0, 1.0), (0.7526, 0.0, 1.0), (1.549, 2.0, 1.0), (-0.6948, 0.0, 1.0)], [], [(0, 2, 1), (0, 3, 2), (0, 7, 3), (0, 4, 7), (1, 5, 4), (0, 1, 4), (5, 1, 2), (5, 2, 6), (3, 6, 2), (3, 7, 6), (5, 7, 4), (5, 6, 7)])
me_rock_009.use_remesh_fix_poles = True
me_rock_009.use_remesh_preserve_attributes = False
me_rock_009.use_mirror_vertex_groups = False
me_rock_009.update()
me_rock_010 = bpy.data.meshes.new('rock.010')
me_rock_010.from_pydata([(-0.491, 0.0, -1.0), (1.645, -2.0, -1.0), (0.4992, 0.0, -1.0), (-1.757, 2.0, -1.0), (-0.7565, -2.0, 1.0), (0.9642, 0.0, 1.0), (1.436, 2.0, 1.0), (-0.4504, 0.0, 1.0)], [], [(0, 2, 1), (0, 3, 2), (0, 7, 3), (0, 4, 7), (1, 5, 4), (0, 1, 4), (5, 1, 2), (5, 2, 6), (3, 6, 2), (3, 7, 6), (5, 7, 4), (5, 6, 7)])
me_rock_010.use_remesh_fix_poles = True
me_rock_010.use_remesh_preserve_attributes = False
me_rock_010.use_mirror_vertex_groups = False
me_rock_010.update()
me_rock_011 = bpy.data.meshes.new('rock.011')
me_rock_011.from_pydata([(-0.9156, -1.0, -1.0), (-1.095, 1.0, -1.0), (-0.6541, 1.0, 1.0), (1.147, -1.0, 1.0), (1.002, 1.0, 1.0), (1.009, 1.0, -1.0), (1.176, -1.0, -1.0)], [], [(0, 3, 2), (0, 6, 3), (0, 1, 5, 6), (2, 3, 4), (5, 3, 6), (1, 4, 3, 5), (0, 2, 4, 1)])
me_rock_011.use_remesh_fix_poles = True
me_rock_011.use_remesh_preserve_attributes = False
me_rock_011.use_mirror_vertex_groups = False
me_rock_011.update()
me_rock_012 = bpy.data.meshes.new('rock.012')
me_rock_012.from_pydata([(1.038, 0.0, 1.0), (1.176, -1.167, -1.0), (1.224, 1.167, -1.0), (-0.972, 1.167, -1.0), (-1.053, 1.167, 1.0), (-0.8813, -1.167, 1.0), (-0.6552, -1.167, -1.0)], [], [(0, 1, 2), (0, 2, 3, 4), (0, 5, 6, 1), (0, 4, 5), (1, 6, 3, 2), (3, 6, 5, 4)])
me_rock_012.use_remesh_fix_poles = True
me_rock_012.use_remesh_preserve_attributes = False
me_rock_012.use_mirror_vertex_groups = False
me_rock_012.update()
me_rock_013 = bpy.data.meshes.new('rock.013')
me_rock_013.from_pydata([(-0.7829, -1.0, -1.0), (-1.017, 1.0, -1.0), (-1.138, 1.0, 1.0), (0.9738, -1.0, 1.0), (1.063, 1.0, 1.0), (0.8166, 1.0, -1.0), (1.209, -1.0, -1.0)], [], [(0, 3, 2), (0, 6, 3), (0, 1, 5, 6), (2, 3, 4), (5, 3, 6), (1, 4, 3, 5), (0, 2, 4, 1)])
me_rock_013.use_remesh_fix_poles = True
me_rock_013.use_remesh_preserve_attributes = False
me_rock_013.use_mirror_vertex_groups = False
me_rock_013.update()
me_rock_014 = bpy.data.meshes.new('rock.014')
me_rock_014.from_pydata([(0.2876, 0.0, 0.0), (1.311, -1.143, -1.143), (0.8975, 1.143, -1.143), (-0.6384, 1.143, -1.143), (1.208, -1.143, 1.143), (1.597, 1.143, 1.143), (-0.6469, 1.143, 1.143), (-1.413, -1.143, 1.143)], [], [(0, 2, 1), (0, 3, 2), (0, 6, 3), (0, 7, 6), (0, 4, 7), (0, 1, 4), (5, 4, 1, 2), (5, 2, 3, 6), (5, 6, 7, 4)])
me_rock_014.use_remesh_fix_poles = True
me_rock_014.use_remesh_preserve_attributes = False
me_rock_014.use_mirror_vertex_groups = False
me_rock_014.update()
me_rock_015 = bpy.data.meshes.new('rock.015')
me_rock_015.from_pydata([(0.8991, 0.0, 1.0), (1.181, -1.667, -1.0), (1.032, 0.0, -1.0), (1.148, 1.667, -1.0), (-0.5417, 1.667, -1.0), (-1.296, 1.667, 1.0), (-0.825, 0.0, 1.0), (-0.8504, 0.0, -1.0), (-1.227, -1.667, -1.0), (-0.9988, -1.667, 1.0)], [], [(0, 1, 2), (0, 2, 3), (0, 5, 6), (0, 6, 9), (0, 9, 8, 1), (0, 3, 4, 5), (1, 8, 7, 2), (2, 7, 4, 3), (4, 7, 6, 5), (6, 7, 8, 9)])
me_rock_015.use_remesh_fix_poles = True
me_rock_015.use_remesh_preserve_attributes = False
me_rock_015.use_mirror_vertex_groups = False
me_rock_015.update()
me_cube_001 = bpy.data.meshes.new('Cube.001')
me_cube_001.from_pydata([(-0.5, -0.5, -0.5), (-0.5, -0.5, 0.5), (-0.5, 0.5, -0.5), (-0.5, 0.5, 0.5), (0.5, -0.5, -0.5), (0.5, -0.5, 0.5), (0.5, 0.5, -0.5), (0.5, 0.5, 0.5)], [], [(0, 1, 3, 2), (2, 3, 7, 6), (6, 7, 5, 4), (4, 5, 1, 0), (2, 6, 4, 0), (7, 3, 1, 5)])
_uv = me_cube_001.uv_layers.new(name='UVMap')
_uv.uv.foreach_set('vector', [0.375, 0.0, 0.625, 0.0, 0.625, 0.25, 0.375, 0.25, 0.375, 0.25, 0.625, 0.25, 0.625, 0.5, 0.375, 0.5, 0.375, 0.5, 0.625, 0.5, 0.625, 0.75, 0.375, 0.75, 0.375, 0.75, 0.625, 0.75, 0.625, 1.0, 0.375, 1.0, 0.125, 0.5, 0.375, 0.5, 0.375, 0.75, 0.125, 0.75, 0.625, 0.5, 0.875, 0.5, 0.875, 0.75, 0.625, 0.75])
me_cube_001.use_remesh_fix_poles = True
me_cube_001.use_remesh_preserve_attributes = False
me_cube_001.use_mirror_vertex_groups = False
me_cube_001.update()
me_cube_002 = bpy.data.meshes.new('Cube.002')
me_cube_002.from_pydata([(-0.5, -0.5, -0.5), (-0.5, -0.5, 0.5), (-0.5, 0.5, -0.5), (-0.5, 0.5, 0.5), (0.5, -0.5, -0.5), (0.5, -0.5, 0.5), (0.5, 0.5, -0.5), (0.5, 0.5, 0.5)], [], [(0, 1, 3, 2), (2, 3, 7, 6), (6, 7, 5, 4), (4, 5, 1, 0), (2, 6, 4, 0), (7, 3, 1, 5)])
_uv = me_cube_002.uv_layers.new(name='UVMap')
_uv.uv.foreach_set('vector', [0.375, 0.0, 0.625, 0.0, 0.625, 0.25, 0.375, 0.25, 0.375, 0.25, 0.625, 0.25, 0.625, 0.5, 0.375, 0.5, 0.375, 0.5, 0.625, 0.5, 0.625, 0.75, 0.375, 0.75, 0.375, 0.75, 0.625, 0.75, 0.625, 1.0, 0.375, 1.0, 0.125, 0.5, 0.375, 0.5, 0.375, 0.75, 0.125, 0.75, 0.625, 0.5, 0.875, 0.5, 0.875, 0.75, 0.625, 0.75])
me_cube_002.use_remesh_fix_poles = True
me_cube_002.use_remesh_preserve_attributes = False
me_cube_002.use_mirror_vertex_groups = False
me_cube_002.update()
me_cube_003 = bpy.data.meshes.new('Cube.003')
me_cube_003.from_pydata([(-0.5, -0.5, -0.5), (-0.5, -0.5, 0.5), (-0.5, 0.5, -0.5), (-0.5, 0.5, 0.5), (0.5, -0.5, -0.5), (0.5, -0.5, 0.5), (0.5, 0.5, -0.5), (0.5, 0.5, 0.5)], [], [(0, 1, 3, 2), (2, 3, 7, 6), (6, 7, 5, 4), (4, 5, 1, 0), (2, 6, 4, 0), (7, 3, 1, 5)])
_uv = me_cube_003.uv_layers.new(name='UVMap')
_uv.uv.foreach_set('vector', [0.375, 0.0, 0.625, 0.0, 0.625, 0.25, 0.375, 0.25, 0.375, 0.25, 0.625, 0.25, 0.625, 0.5, 0.375, 0.5, 0.375, 0.5, 0.625, 0.5, 0.625, 0.75, 0.375, 0.75, 0.375, 0.75, 0.625, 0.75, 0.625, 1.0, 0.375, 1.0, 0.125, 0.5, 0.375, 0.5, 0.375, 0.75, 0.125, 0.75, 0.625, 0.5, 0.875, 0.5, 0.875, 0.75, 0.625, 0.75])
me_cube_003.use_remesh_fix_poles = True
me_cube_003.use_remesh_preserve_attributes = False
me_cube_003.use_mirror_vertex_groups = False
me_cube_003.update()
me_cube_004 = bpy.data.meshes.new('Cube.004')
me_cube_004.from_pydata([(-0.5, -0.5, -0.5), (-0.5, -0.5, 0.5), (-0.5, 0.5, -0.5), (-0.5, 0.5, 0.5), (0.5, -0.5, -0.5), (0.5, -0.5, 0.5), (0.5, 0.5, -0.5), (0.5, 0.5, 0.5)], [], [(0, 1, 3, 2), (2, 3, 7, 6), (6, 7, 5, 4), (4, 5, 1, 0), (2, 6, 4, 0), (7, 3, 1, 5)])
_uv = me_cube_004.uv_layers.new(name='UVMap')
_uv.uv.foreach_set('vector', [0.375, 0.0, 0.625, 0.0, 0.625, 0.25, 0.375, 0.25, 0.375, 0.25, 0.625, 0.25, 0.625, 0.5, 0.375, 0.5, 0.375, 0.5, 0.625, 0.5, 0.625, 0.75, 0.375, 0.75, 0.375, 0.75, 0.625, 0.75, 0.625, 1.0, 0.375, 1.0, 0.125, 0.5, 0.375, 0.5, 0.375, 0.75, 0.125, 0.75, 0.625, 0.5, 0.875, 0.5, 0.875, 0.75, 0.625, 0.75])
me_cube_004.use_remesh_fix_poles = True
me_cube_004.use_remesh_preserve_attributes = False
me_cube_004.use_mirror_vertex_groups = False
me_cube_004.update()
me_cube_005 = bpy.data.meshes.new('Cube.005')
me_cube_005.from_pydata([(-0.5, -0.5, -0.5), (-0.5, -0.5, 0.5), (-0.5, 0.5, -0.5), (-0.5, 0.5, 0.5), (0.5, -0.5, -0.5), (0.5, -0.5, 0.5), (0.5, 0.5, -0.5), (0.5, 0.5, 0.5)], [], [(0, 1, 3, 2), (2, 3, 7, 6), (6, 7, 5, 4), (4, 5, 1, 0), (2, 6, 4, 0), (7, 3, 1, 5)])
_uv = me_cube_005.uv_layers.new(name='UVMap')
_uv.uv.foreach_set('vector', [0.375, 0.0, 0.625, 0.0, 0.625, 0.25, 0.375, 0.25, 0.375, 0.25, 0.625, 0.25, 0.625, 0.5, 0.375, 0.5, 0.375, 0.5, 0.625, 0.5, 0.625, 0.75, 0.375, 0.75, 0.375, 0.75, 0.625, 0.75, 0.625, 1.0, 0.375, 1.0, 0.125, 0.5, 0.375, 0.5, 0.375, 0.75, 0.125, 0.75, 0.625, 0.5, 0.875, 0.5, 0.875, 0.75, 0.625, 0.75])
me_cube_005.use_remesh_fix_poles = True
me_cube_005.use_remesh_preserve_attributes = False
me_cube_005.use_mirror_vertex_groups = False
me_cube_005.update()
me_cube_006 = bpy.data.meshes.new('Cube.006')
me_cube_006.from_pydata([(-0.5, -0.5, -0.5), (-0.5, -0.5, 0.5), (-0.5, 0.5, -0.5), (-0.5, 0.5, 0.5), (0.5, -0.5, -0.5), (0.5, -0.5, 0.5), (0.5, 0.5, -0.5), (0.5, 0.5, 0.5)], [], [(0, 1, 3, 2), (2, 3, 7, 6), (6, 7, 5, 4), (4, 5, 1, 0), (2, 6, 4, 0), (7, 3, 1, 5)])
_uv = me_cube_006.uv_layers.new(name='UVMap')
_uv.uv.foreach_set('vector', [0.375, 0.0, 0.625, 0.0, 0.625, 0.25, 0.375, 0.25, 0.375, 0.25, 0.625, 0.25, 0.625, 0.5, 0.375, 0.5, 0.375, 0.5, 0.625, 0.5, 0.625, 0.75, 0.375, 0.75, 0.375, 0.75, 0.625, 0.75, 0.625, 1.0, 0.375, 1.0, 0.125, 0.5, 0.375, 0.5, 0.375, 0.75, 0.125, 0.75, 0.625, 0.5, 0.875, 0.5, 0.875, 0.75, 0.625, 0.75])
me_cube_006.use_remesh_fix_poles = True
me_cube_006.use_remesh_preserve_attributes = False
me_cube_006.use_mirror_vertex_groups = False
me_cube_006.update()
me_cube_007 = bpy.data.meshes.new('Cube.007')
me_cube_007.from_pydata([(-0.5, -0.5, -0.5), (-0.5, -0.5, 0.5), (-0.5, 0.5, -0.5), (-0.5, 0.5, 0.5), (0.5, -0.5, -0.5), (0.5, -0.5, 0.5), (0.5, 0.5, -0.5), (0.5, 0.5, 0.5)], [], [(0, 1, 3, 2), (2, 3, 7, 6), (6, 7, 5, 4), (4, 5, 1, 0), (2, 6, 4, 0), (7, 3, 1, 5)])
_uv = me_cube_007.uv_layers.new(name='UVMap')
_uv.uv.foreach_set('vector', [0.375, 0.0, 0.625, 0.0, 0.625, 0.25, 0.375, 0.25, 0.375, 0.25, 0.625, 0.25, 0.625, 0.5, 0.375, 0.5, 0.375, 0.5, 0.625, 0.5, 0.625, 0.75, 0.375, 0.75, 0.375, 0.75, 0.625, 0.75, 0.625, 1.0, 0.375, 1.0, 0.125, 0.5, 0.375, 0.5, 0.375, 0.75, 0.125, 0.75, 0.625, 0.5, 0.875, 0.5, 0.875, 0.75, 0.625, 0.75])
me_cube_007.use_remesh_fix_poles = True
me_cube_007.use_remesh_preserve_attributes = False
me_cube_007.use_mirror_vertex_groups = False
me_cube_007.update()
me_cube_008 = bpy.data.meshes.new('Cube.008')
me_cube_008.from_pydata([(-0.5, -0.5, -0.5), (-0.5, -0.5, 0.5), (-0.5, 0.5, -0.5), (-0.5, 0.5, 0.5), (0.5, -0.5, -0.5), (0.5, -0.5, 0.5), (0.5, 0.5, -0.5), (0.5, 0.5, 0.5)], [], [(0, 1, 3, 2), (2, 3, 7, 6), (6, 7, 5, 4), (4, 5, 1, 0), (2, 6, 4, 0), (7, 3, 1, 5)])
_uv = me_cube_008.uv_layers.new(name='UVMap')
_uv.uv.foreach_set('vector', [0.375, 0.0, 0.625, 0.0, 0.625, 0.25, 0.375, 0.25, 0.375, 0.25, 0.625, 0.25, 0.625, 0.5, 0.375, 0.5, 0.375, 0.5, 0.625, 0.5, 0.625, 0.75, 0.375, 0.75, 0.375, 0.75, 0.625, 0.75, 0.625, 1.0, 0.375, 1.0, 0.125, 0.5, 0.375, 0.5, 0.375, 0.75, 0.125, 0.75, 0.625, 0.5, 0.875, 0.5, 0.875, 0.75, 0.625, 0.75])
me_cube_008.use_remesh_fix_poles = True
me_cube_008.use_remesh_preserve_attributes = False
me_cube_008.use_mirror_vertex_groups = False
me_cube_008.update()
me_cube_009 = bpy.data.meshes.new('Cube.009')
me_cube_009.from_pydata([(-0.5, -0.5, -0.5), (-0.5, -0.5, 0.5), (-0.5, 0.5, -0.5), (-0.5, 0.5, 0.5), (0.5, -0.5, -0.5), (0.5, -0.5, 0.5), (0.5, 0.5, -0.5), (0.5, 0.5, 0.5)], [], [(0, 1, 3, 2), (2, 3, 7, 6), (6, 7, 5, 4), (4, 5, 1, 0), (2, 6, 4, 0), (7, 3, 1, 5)])
_uv = me_cube_009.uv_layers.new(name='UVMap')
_uv.uv.foreach_set('vector', [0.375, 0.0, 0.625, 0.0, 0.625, 0.25, 0.375, 0.25, 0.375, 0.25, 0.625, 0.25, 0.625, 0.5, 0.375, 0.5, 0.375, 0.5, 0.625, 0.5, 0.625, 0.75, 0.375, 0.75, 0.375, 0.75, 0.625, 0.75, 0.625, 1.0, 0.375, 1.0, 0.125, 0.5, 0.375, 0.5, 0.375, 0.75, 0.125, 0.75, 0.625, 0.5, 0.875, 0.5, 0.875, 0.75, 0.625, 0.75])
me_cube_009.use_remesh_fix_poles = True
me_cube_009.use_remesh_preserve_attributes = False
me_cube_009.use_mirror_vertex_groups = False
me_cube_009.update()
me_cube_010 = bpy.data.meshes.new('Cube.010')
me_cube_010.from_pydata([(-0.5, -0.5, -0.5), (-0.5, -0.5, 0.5), (-0.5, 0.5, -0.5), (-0.5, 0.5, 0.5), (0.5, -0.5, -0.5), (0.5, -0.5, 0.5), (0.5, 0.5, -0.5), (0.5, 0.5, 0.5)], [], [(0, 1, 3, 2), (2, 3, 7, 6), (6, 7, 5, 4), (4, 5, 1, 0), (2, 6, 4, 0), (7, 3, 1, 5)])
_uv = me_cube_010.uv_layers.new(name='UVMap')
_uv.uv.foreach_set('vector', [0.375, 0.0, 0.625, 0.0, 0.625, 0.25, 0.375, 0.25, 0.375, 0.25, 0.625, 0.25, 0.625, 0.5, 0.375, 0.5, 0.375, 0.5, 0.625, 0.5, 0.625, 0.75, 0.375, 0.75, 0.375, 0.75, 0.625, 0.75, 0.625, 1.0, 0.375, 1.0, 0.125, 0.5, 0.375, 0.5, 0.375, 0.75, 0.125, 0.75, 0.625, 0.5, 0.875, 0.5, 0.875, 0.75, 0.625, 0.75])
me_cube_010.use_remesh_fix_poles = True
me_cube_010.use_remesh_preserve_attributes = False
me_cube_010.use_mirror_vertex_groups = False
me_cube_010.update()
me_cube_011 = bpy.data.meshes.new('Cube.011')
me_cube_011.from_pydata([(-0.5, -0.5, -0.5), (-0.5, -0.5, 0.5), (-0.5, 0.5, -0.5), (-0.5, 0.5, 0.5), (0.5, -0.5, -0.5), (0.5, -0.5, 0.5), (0.5, 0.5, -0.5), (0.5, 0.5, 0.5)], [], [(0, 1, 3, 2), (2, 3, 7, 6), (6, 7, 5, 4), (4, 5, 1, 0), (2, 6, 4, 0), (7, 3, 1, 5)])
_uv = me_cube_011.uv_layers.new(name='UVMap')
_uv.uv.foreach_set('vector', [0.375, 0.0, 0.625, 0.0, 0.625, 0.25, 0.375, 0.25, 0.375, 0.25, 0.625, 0.25, 0.625, 0.5, 0.375, 0.5, 0.375, 0.5, 0.625, 0.5, 0.625, 0.75, 0.375, 0.75, 0.375, 0.75, 0.625, 0.75, 0.625, 1.0, 0.375, 1.0, 0.125, 0.5, 0.375, 0.5, 0.375, 0.75, 0.125, 0.75, 0.625, 0.5, 0.875, 0.5, 0.875, 0.75, 0.625, 0.75])
me_cube_011.use_remesh_fix_poles = True
me_cube_011.use_remesh_preserve_attributes = False
me_cube_011.use_mirror_vertex_groups = False
me_cube_011.update()
me_cube_012 = bpy.data.meshes.new('Cube.012')
me_cube_012.from_pydata([(-0.5, -0.5, -0.5), (-0.5, -0.5, 0.5), (-0.5, 0.5, -0.5), (-0.5, 0.5, 0.5), (0.5, -0.5, -0.5), (0.5, -0.5, 0.5), (0.5, 0.5, -0.5), (0.5, 0.5, 0.5)], [], [(0, 1, 3, 2), (2, 3, 7, 6), (6, 7, 5, 4), (4, 5, 1, 0), (2, 6, 4, 0), (7, 3, 1, 5)])
_uv = me_cube_012.uv_layers.new(name='UVMap')
_uv.uv.foreach_set('vector', [0.375, 0.0, 0.625, 0.0, 0.625, 0.25, 0.375, 0.25, 0.375, 0.25, 0.625, 0.25, 0.625, 0.5, 0.375, 0.5, 0.375, 0.5, 0.625, 0.5, 0.625, 0.75, 0.375, 0.75, 0.375, 0.75, 0.625, 0.75, 0.625, 1.0, 0.375, 1.0, 0.125, 0.5, 0.375, 0.5, 0.375, 0.75, 0.125, 0.75, 0.625, 0.5, 0.875, 0.5, 0.875, 0.75, 0.625, 0.75])
me_cube_012.use_remesh_fix_poles = True
me_cube_012.use_remesh_preserve_attributes = False
me_cube_012.use_mirror_vertex_groups = False
me_cube_012.update()
me_cube_013 = bpy.data.meshes.new('Cube.013')
me_cube_013.from_pydata([(-0.5, -0.5, -0.5), (-0.5, -0.5, 0.5), (-0.5, 0.5, -0.5), (-0.5, 0.5, 0.5), (0.5, -0.5, -0.5), (0.5, -0.5, 0.5), (0.5, 0.5, -0.5), (0.5, 0.5, 0.5)], [], [(0, 1, 3, 2), (2, 3, 7, 6), (6, 7, 5, 4), (4, 5, 1, 0), (2, 6, 4, 0), (7, 3, 1, 5)])
_uv = me_cube_013.uv_layers.new(name='UVMap')
_uv.uv.foreach_set('vector', [0.375, 0.0, 0.625, 0.0, 0.625, 0.25, 0.375, 0.25, 0.375, 0.25, 0.625, 0.25, 0.625, 0.5, 0.375, 0.5, 0.375, 0.5, 0.625, 0.5, 0.625, 0.75, 0.375, 0.75, 0.375, 0.75, 0.625, 0.75, 0.625, 1.0, 0.375, 1.0, 0.125, 0.5, 0.375, 0.5, 0.375, 0.75, 0.125, 0.75, 0.625, 0.5, 0.875, 0.5, 0.875, 0.75, 0.625, 0.75])
me_cube_013.use_remesh_fix_poles = True
me_cube_013.use_remesh_preserve_attributes = False
me_cube_013.use_mirror_vertex_groups = False
me_cube_013.update()
me_cube_014 = bpy.data.meshes.new('Cube.014')
me_cube_014.from_pydata([(-0.5, -0.5, -0.5), (-0.5, -0.5, 0.5), (-0.5, 0.5, -0.5), (-0.5, 0.5, 0.5), (0.5, -0.5, -0.5), (0.5, -0.5, 0.5), (0.5, 0.5, -0.5), (0.5, 0.5, 0.5)], [], [(0, 1, 3, 2), (2, 3, 7, 6), (6, 7, 5, 4), (4, 5, 1, 0), (2, 6, 4, 0), (7, 3, 1, 5)])
_uv = me_cube_014.uv_layers.new(name='UVMap')
_uv.uv.foreach_set('vector', [0.375, 0.0, 0.625, 0.0, 0.625, 0.25, 0.375, 0.25, 0.375, 0.25, 0.625, 0.25, 0.625, 0.5, 0.375, 0.5, 0.375, 0.5, 0.625, 0.5, 0.625, 0.75, 0.375, 0.75, 0.375, 0.75, 0.625, 0.75, 0.625, 1.0, 0.375, 1.0, 0.125, 0.5, 0.375, 0.5, 0.375, 0.75, 0.125, 0.75, 0.625, 0.5, 0.875, 0.5, 0.875, 0.75, 0.625, 0.75])
me_cube_014.use_remesh_fix_poles = True
me_cube_014.use_remesh_preserve_attributes = False
me_cube_014.use_mirror_vertex_groups = False
me_cube_014.update()
me_cube_015 = bpy.data.meshes.new('Cube.015')
me_cube_015.from_pydata([(-0.5, -0.5, -0.5), (-0.5, -0.5, 0.5), (-0.5, 0.5, -0.5), (-0.5, 0.5, 0.5), (0.5, -0.5, -0.5), (0.5, -0.5, 0.5), (0.5, 0.5, -0.5), (0.5, 0.5, 0.5)], [], [(0, 1, 3, 2), (2, 3, 7, 6), (6, 7, 5, 4), (4, 5, 1, 0), (2, 6, 4, 0), (7, 3, 1, 5)])
_uv = me_cube_015.uv_layers.new(name='UVMap')
_uv.uv.foreach_set('vector', [0.375, 0.0, 0.625, 0.0, 0.625, 0.25, 0.375, 0.25, 0.375, 0.25, 0.625, 0.25, 0.625, 0.5, 0.375, 0.5, 0.375, 0.5, 0.625, 0.5, 0.625, 0.75, 0.375, 0.75, 0.375, 0.75, 0.625, 0.75, 0.625, 1.0, 0.375, 1.0, 0.125, 0.5, 0.375, 0.5, 0.375, 0.75, 0.125, 0.75, 0.625, 0.5, 0.875, 0.5, 0.875, 0.75, 0.625, 0.75])
me_cube_015.use_remesh_fix_poles = True
me_cube_015.use_remesh_preserve_attributes = False
me_cube_015.use_mirror_vertex_groups = False
me_cube_015.update()
me_cube_016 = bpy.data.meshes.new('Cube.016')
me_cube_016.from_pydata([(-0.5, -0.5, -0.5), (-0.5, -0.5, 0.5), (-0.5, 0.5, -0.5), (-0.5, 0.5, 0.5), (0.5, -0.5, -0.5), (0.5, -0.5, 0.5), (0.5, 0.5, -0.5), (0.5, 0.5, 0.5)], [], [(0, 1, 3, 2), (2, 3, 7, 6), (6, 7, 5, 4), (4, 5, 1, 0), (2, 6, 4, 0), (7, 3, 1, 5)])
_uv = me_cube_016.uv_layers.new(name='UVMap')
_uv.uv.foreach_set('vector', [0.375, 0.0, 0.625, 0.0, 0.625, 0.25, 0.375, 0.25, 0.375, 0.25, 0.625, 0.25, 0.625, 0.5, 0.375, 0.5, 0.375, 0.5, 0.625, 0.5, 0.625, 0.75, 0.375, 0.75, 0.375, 0.75, 0.625, 0.75, 0.625, 1.0, 0.375, 1.0, 0.125, 0.5, 0.375, 0.5, 0.375, 0.75, 0.125, 0.75, 0.625, 0.5, 0.875, 0.5, 0.875, 0.75, 0.625, 0.75])
me_cube_016.use_remesh_fix_poles = True
me_cube_016.use_remesh_preserve_attributes = False
me_cube_016.use_mirror_vertex_groups = False
me_cube_016.update()

# ---- objects
ob_rock_ico = bpy.data.objects.new('Rock_Ico', me_icosphere)
ob_rock_ico_001 = bpy.data.objects.new('Rock_Ico.001', me_icosphere_001)
ob_rock_ico_002 = bpy.data.objects.new('Rock_Ico.002', me_icosphere_002)
ob_rock_ico_003 = bpy.data.objects.new('Rock_Ico.003', me_icosphere_003)
ob_rock = bpy.data.objects.new('rock', me_rock)
ob_rock_001 = bpy.data.objects.new('rock.001', me_rock_001)
ob_rock_002 = bpy.data.objects.new('rock.002', me_rock_002)
ob_rock_003 = bpy.data.objects.new('rock.003', me_rock_003)
ob_rock_004 = bpy.data.objects.new('rock.004', me_rock_004)
ob_rock_005 = bpy.data.objects.new('rock.005', me_rock_005)
ob_rock_006 = bpy.data.objects.new('rock.006', me_rock_006)
ob_rock_007 = bpy.data.objects.new('rock.007', me_rock_007)
ob_rock_008 = bpy.data.objects.new('rock.008', me_rock_008)
ob_rock_009 = bpy.data.objects.new('rock.009', me_rock_009)
ob_rock_010 = bpy.data.objects.new('rock.010', me_rock_010)
ob_rock_011 = bpy.data.objects.new('rock.011', me_rock_011)
ob_rock_012 = bpy.data.objects.new('rock.012', me_rock_012)
ob_rock_013 = bpy.data.objects.new('rock.013', me_rock_013)
ob_rock_014 = bpy.data.objects.new('rock.014', me_rock_014)
ob_rock_015 = bpy.data.objects.new('rock.015', me_rock_015)
ob_rockm = bpy.data.objects.new('RockM', me_cube_001)
ob_rockm_001 = bpy.data.objects.new('RockM.001', me_cube_002)
ob_rockm_002 = bpy.data.objects.new('RockM.002', me_cube_003)
ob_rockm_003 = bpy.data.objects.new('RockM.003', me_cube_004)
ob_rockm_004 = bpy.data.objects.new('RockM.004', me_cube_005)
ob_rockm_005 = bpy.data.objects.new('RockM.005', me_cube_006)
ob_rockm_006 = bpy.data.objects.new('RockM.006', me_cube_007)
ob_rockm_007 = bpy.data.objects.new('RockM.007', me_cube_008)
ob_rockm_008 = bpy.data.objects.new('RockM.008', me_cube_009)
ob_rockm_009 = bpy.data.objects.new('RockM.009', me_cube_010)
ob_rockm_010 = bpy.data.objects.new('RockM.010', me_cube_011)
ob_rockm_011 = bpy.data.objects.new('RockM.011', me_cube_012)
ob_rockm_012 = bpy.data.objects.new('RockM.012', me_cube_013)
ob_rockm_013 = bpy.data.objects.new('RockM.013', me_cube_014)
ob_rockm_014 = bpy.data.objects.new('RockM.014', me_cube_015)
ob_rockm_015 = bpy.data.objects.new('RockM.015', me_cube_016)

# ---- transforms, parenting, visibility, modifiers, constraints
ob_rock_ico.location = (0.0, 0.0, 0.0)
ob_rock_ico.lineart.crease_threshold = 0.0
ob_rock_ico_001.location = (0.0, 0.0, 0.0)
ob_rock_ico_001.lineart.crease_threshold = 0.0
ob_rock_ico_002.location = (0.0, 0.0, 0.0)
ob_rock_ico_002.lineart.crease_threshold = 0.0
ob_rock_ico_003.location = (0.0, 0.0, 0.0)
ob_rock_ico_003.lineart.crease_threshold = 0.0
ob_rock.location = (0.0, 0.0, 0.0)
ob_rock.scale = (1.165, 0.5, 0.5)
ob_rock.lineart.crease_threshold = 0.0
_m = ob_rock.modifiers.new('Subsurf', 'SUBSURF')
_m.uv_smooth = 'PRESERVE_CORNERS'
_m.levels = 2
_m = ob_rock.modifiers.new('Subsurf.001', 'SUBSURF')
_m.uv_smooth = 'PRESERVE_CORNERS'
_m.levels = 2
_m = ob_rock.modifiers.new('Displace', 'DISPLACE')
_m.mid_level = 0.0
_m.strength = 0.00661
_m = ob_rock.modifiers.new('Displace.001', 'DISPLACE')
_m.mid_level = 0.0
_m.strength = 0.5987
_m = ob_rock.modifiers.new('Displace.002', 'DISPLACE')
_m.strength = 0.02186
_m = ob_rock.modifiers.new('Displace.003', 'DISPLACE')
_m.strength = 0.01563
_m = ob_rock.modifiers.new('Smooth', 'SMOOTH')
_m.factor = 0.3261
_m.iterations = 8
_m = ob_rock.modifiers.new('Auto Smooth', 'NODES')
_m.node_group = ng_auto_smooth
_gi = [s.identifier for s in ng_auto_smooth.interface.items_tree if s.item_type == 'SOCKET' and s.in_out == 'INPUT']
_m[_gi[1]] = 0.5236  # Angle
ob_rock_001.location = (4.0, 0.0, 0.0)
ob_rock_001.scale = (1.306, 0.5, 0.5)
ob_rock_001.lineart.crease_threshold = 0.0
_m = ob_rock_001.modifiers.new('Subsurf', 'SUBSURF')
_m.uv_smooth = 'PRESERVE_CORNERS'
_m.levels = 2
_m = ob_rock_001.modifiers.new('Subsurf.001', 'SUBSURF')
_m.uv_smooth = 'PRESERVE_CORNERS'
_m.levels = 2
_m = ob_rock_001.modifiers.new('Displace', 'DISPLACE')
_m.mid_level = 0.0
_m.strength = 0.00652
_m = ob_rock_001.modifiers.new('Displace.001', 'DISPLACE')
_m.mid_level = 0.0
_m.strength = 0.5987
_m = ob_rock_001.modifiers.new('Displace.002', 'DISPLACE')
_m.strength = 0.02945
_m = ob_rock_001.modifiers.new('Displace.003', 'DISPLACE')
_m.strength = 0.005354
_m = ob_rock_001.modifiers.new('Smooth', 'SMOOTH')
_m.factor = 0.3104
_m.iterations = 8
_m = ob_rock_001.modifiers.new('Auto Smooth', 'NODES')
_m.node_group = ng_auto_smooth
_gi = [s.identifier for s in ng_auto_smooth.interface.items_tree if s.item_type == 'SOCKET' and s.in_out == 'INPUT']
_m[_gi[1]] = 0.5236  # Angle
ob_rock_002.location = (8.0, 0.0, 0.0)
ob_rock_002.scale = (1.12, 0.4375, 0.4375)
ob_rock_002.lineart.crease_threshold = 0.0
_m = ob_rock_002.modifiers.new('Subsurf', 'SUBSURF')
_m.uv_smooth = 'PRESERVE_CORNERS'
_m.levels = 2
_m = ob_rock_002.modifiers.new('Subsurf.001', 'SUBSURF')
_m.uv_smooth = 'PRESERVE_CORNERS'
_m.levels = 2
_m = ob_rock_002.modifiers.new('Displace', 'DISPLACE')
_m.mid_level = 0.0
_m.strength = 0.006686
_m = ob_rock_002.modifiers.new('Displace.001', 'DISPLACE')
_m.mid_level = 0.0
_m.strength = 0.6706
_m = ob_rock_002.modifiers.new('Displace.002', 'DISPLACE')
_m.strength = 0.02136
_m = ob_rock_002.modifiers.new('Displace.003', 'DISPLACE')
_m.strength = 0.0169
_m = ob_rock_002.modifiers.new('Smooth', 'SMOOTH')
_m.factor = 0.2595
_m.iterations = 8
_m = ob_rock_002.modifiers.new('Auto Smooth', 'NODES')
_m.node_group = ng_auto_smooth
_gi = [s.identifier for s in ng_auto_smooth.interface.items_tree if s.item_type == 'SOCKET' and s.in_out == 'INPUT']
_m[_gi[1]] = 0.5236  # Angle
ob_rock_003.location = (12.0, 0.0, 0.0)
ob_rock_003.scale = (1.227, 0.5, 0.5)
ob_rock_003.lineart.crease_threshold = 0.0
_m = ob_rock_003.modifiers.new('Subsurf', 'SUBSURF')
_m.uv_smooth = 'PRESERVE_CORNERS'
_m.levels = 2
_m = ob_rock_003.modifiers.new('Subsurf.001', 'SUBSURF')
_m.uv_smooth = 'PRESERVE_CORNERS'
_m.levels = 2
_m = ob_rock_003.modifiers.new('Displace', 'DISPLACE')
_m.mid_level = 0.0
_m.strength = 0.005288
_m = ob_rock_003.modifiers.new('Displace.001', 'DISPLACE')
_m.mid_level = 0.0
_m.strength = 0.9359
_m = ob_rock_003.modifiers.new('Displace.002', 'DISPLACE')
_m.strength = 0.0196
_m = ob_rock_003.modifiers.new('Displace.003', 'DISPLACE')
_m.strength = 0.0111
_m = ob_rock_003.modifiers.new('Smooth', 'SMOOTH')
_m.factor = 0.2039
_m.iterations = 8
_m = ob_rock_003.modifiers.new('Auto Smooth', 'NODES')
_m.node_group = ng_auto_smooth
_gi = [s.identifier for s in ng_auto_smooth.interface.items_tree if s.item_type == 'SOCKET' and s.in_out == 'INPUT']
_m[_gi[1]] = 0.5236  # Angle
ob_rock_004.location = (0.0, 4.0, 0.0)
ob_rock_004.scale = (1.221, 0.3, 0.5)
ob_rock_004.lineart.crease_threshold = 0.0
_m = ob_rock_004.modifiers.new('Subsurf', 'SUBSURF')
_m.uv_smooth = 'PRESERVE_CORNERS'
_m.levels = 2
_m = ob_rock_004.modifiers.new('Subsurf.001', 'SUBSURF')
_m.uv_smooth = 'PRESERVE_CORNERS'
_m.levels = 2
_m = ob_rock_004.modifiers.new('Displace', 'DISPLACE')
_m.mid_level = 0.0
_m.strength = 0.006126
_m = ob_rock_004.modifiers.new('Displace.001', 'DISPLACE')
_m.mid_level = 0.0
_m.strength = 0.034
_m = ob_rock_004.modifiers.new('Displace.002', 'DISPLACE')
_m.strength = 0.02257
_m = ob_rock_004.modifiers.new('Displace.003', 'DISPLACE')
_m.strength = 0.01764
_m = ob_rock_004.modifiers.new('Smooth', 'SMOOTH')
_m.factor = 0.204
_m.iterations = 8
_m = ob_rock_004.modifiers.new('Auto Smooth', 'NODES')
_m.node_group = ng_auto_smooth
_gi = [s.identifier for s in ng_auto_smooth.interface.items_tree if s.item_type == 'SOCKET' and s.in_out == 'INPUT']
_m[_gi[1]] = 0.5236  # Angle
ob_rock_005.location = (4.0, 4.0, 0.0)
ob_rock_005.scale = (1.102, 0.4375, 0.4375)
ob_rock_005.lineart.crease_threshold = 0.0
_m = ob_rock_005.modifiers.new('Subsurf', 'SUBSURF')
_m.uv_smooth = 'PRESERVE_CORNERS'
_m.levels = 2
_m = ob_rock_005.modifiers.new('Subsurf.001', 'SUBSURF')
_m.uv_smooth = 'PRESERVE_CORNERS'
_m.levels = 2
_m = ob_rock_005.modifiers.new('Displace', 'DISPLACE')
_m.mid_level = 0.0
_m.strength = 0.007087
_m = ob_rock_005.modifiers.new('Displace.001', 'DISPLACE')
_m.mid_level = 0.0
_m.strength = 0.9692
_m = ob_rock_005.modifiers.new('Displace.002', 'DISPLACE')
_m.strength = 0.02364
_m = ob_rock_005.modifiers.new('Displace.003', 'DISPLACE')
_m.strength = 0.0102
_m = ob_rock_005.modifiers.new('Smooth', 'SMOOTH')
_m.factor = 0.2647
_m.iterations = 8
_m = ob_rock_005.modifiers.new('Auto Smooth', 'NODES')
_m.node_group = ng_auto_smooth
_gi = [s.identifier for s in ng_auto_smooth.interface.items_tree if s.item_type == 'SOCKET' and s.in_out == 'INPUT']
_m[_gi[1]] = 0.5236  # Angle
ob_rock_006.location = (8.0, 4.0, 0.0)
ob_rock_006.scale = (1.138, 0.3, 0.5)
ob_rock_006.lineart.crease_threshold = 0.0
_m = ob_rock_006.modifiers.new('Subsurf', 'SUBSURF')
_m.uv_smooth = 'PRESERVE_CORNERS'
_m.levels = 2
_m = ob_rock_006.modifiers.new('Subsurf.001', 'SUBSURF')
_m.uv_smooth = 'PRESERVE_CORNERS'
_m.levels = 2
_m = ob_rock_006.modifiers.new('Displace', 'DISPLACE')
_m.mid_level = 0.0
_m.strength = 0.005281
_m = ob_rock_006.modifiers.new('Displace.001', 'DISPLACE')
_m.mid_level = 0.0
_m.strength = 0.5765
_m = ob_rock_006.modifiers.new('Displace.002', 'DISPLACE')
_m.strength = 0.02386
_m = ob_rock_006.modifiers.new('Displace.003', 'DISPLACE')
_m.strength = 0.006955
_m = ob_rock_006.modifiers.new('Smooth', 'SMOOTH')
_m.factor = 0.2216
_m.iterations = 8
_m = ob_rock_006.modifiers.new('Auto Smooth', 'NODES')
_m.node_group = ng_auto_smooth
_gi = [s.identifier for s in ng_auto_smooth.interface.items_tree if s.item_type == 'SOCKET' and s.in_out == 'INPUT']
_m[_gi[1]] = 0.5236  # Angle
ob_rock_007.location = (12.0, 4.0, 0.0)
ob_rock_007.scale = (1.033, 0.5, 0.5)
ob_rock_007.lineart.crease_threshold = 0.0
_m = ob_rock_007.modifiers.new('Subsurf', 'SUBSURF')
_m.uv_smooth = 'PRESERVE_CORNERS'
_m.levels = 2
_m = ob_rock_007.modifiers.new('Subsurf.001', 'SUBSURF')
_m.uv_smooth = 'PRESERVE_CORNERS'
_m.levels = 2
_m = ob_rock_007.modifiers.new('Displace', 'DISPLACE')
_m.mid_level = 0.0
_m.strength = 0.00608
_m = ob_rock_007.modifiers.new('Displace.001', 'DISPLACE')
_m.mid_level = 0.0
_m.strength = 0.8719
_m = ob_rock_007.modifiers.new('Displace.002', 'DISPLACE')
_m.strength = 0.02498
_m = ob_rock_007.modifiers.new('Displace.003', 'DISPLACE')
_m.strength = 0.01412
_m = ob_rock_007.modifiers.new('Smooth', 'SMOOTH')
_m.factor = 0.236
_m.iterations = 8
_m = ob_rock_007.modifiers.new('Auto Smooth', 'NODES')
_m.node_group = ng_auto_smooth
_gi = [s.identifier for s in ng_auto_smooth.interface.items_tree if s.item_type == 'SOCKET' and s.in_out == 'INPUT']
_m[_gi[1]] = 0.5236  # Angle
ob_rock_008.location = (0.0, 8.0, 0.0)
ob_rock_008.scale = (1.234, 0.5, 0.5)
ob_rock_008.lineart.crease_threshold = 0.0
_m = ob_rock_008.modifiers.new('Subsurf', 'SUBSURF')
_m.uv_smooth = 'PRESERVE_CORNERS'
_m.levels = 2
_m = ob_rock_008.modifiers.new('Subsurf.001', 'SUBSURF')
_m.uv_smooth = 'PRESERVE_CORNERS'
_m.levels = 2
_m = ob_rock_008.modifiers.new('Displace', 'DISPLACE')
_m.mid_level = 0.0
_m.strength = 0.005937
_m = ob_rock_008.modifiers.new('Displace.001', 'DISPLACE')
_m.mid_level = 0.0
_m.strength = 0.3988
_m = ob_rock_008.modifiers.new('Displace.002', 'DISPLACE')
_m.strength = 0.0241
_m = ob_rock_008.modifiers.new('Displace.003', 'DISPLACE')
_m.strength = 0.0073
_m = ob_rock_008.modifiers.new('Smooth', 'SMOOTH')
_m.factor = 0.3701
_m.iterations = 8
_m = ob_rock_008.modifiers.new('Auto Smooth', 'NODES')
_m.node_group = ng_auto_smooth
_gi = [s.identifier for s in ng_auto_smooth.interface.items_tree if s.item_type == 'SOCKET' and s.in_out == 'INPUT']
_m[_gi[1]] = 0.5236  # Angle
ob_rock_009.location = (4.0, 8.0, 0.0)
ob_rock_009.scale = (0.9099, 0.25, 0.5)
ob_rock_009.lineart.crease_threshold = 0.0
_m = ob_rock_009.modifiers.new('Subsurf', 'SUBSURF')
_m.uv_smooth = 'PRESERVE_CORNERS'
_m.levels = 2
_m = ob_rock_009.modifiers.new('Subsurf.001', 'SUBSURF')
_m.uv_smooth = 'PRESERVE_CORNERS'
_m.levels = 2
_m = ob_rock_009.modifiers.new('Displace', 'DISPLACE')
_m.mid_level = 0.0
_m.strength = 0.006032
_m = ob_rock_009.modifiers.new('Displace.001', 'DISPLACE')
_m.mid_level = 0.0
_m.strength = 0.6489
_m = ob_rock_009.modifiers.new('Displace.002', 'DISPLACE')
_m.strength = 0.02034
_m = ob_rock_009.modifiers.new('Displace.003', 'DISPLACE')
_m.strength = 0.01342
_m = ob_rock_009.modifiers.new('Smooth', 'SMOOTH')
_m.factor = 0.2978
_m.iterations = 8
_m = ob_rock_009.modifiers.new('Auto Smooth', 'NODES')
_m.node_group = ng_auto_smooth
_gi = [s.identifier for s in ng_auto_smooth.interface.items_tree if s.item_type == 'SOCKET' and s.in_out == 'INPUT']
_m[_gi[1]] = 0.5236  # Angle
ob_rock_010.location = (8.0, 8.0, 0.0)
ob_rock_010.scale = (0.6981, 0.25, 0.5)
ob_rock_010.lineart.crease_threshold = 0.0
_m = ob_rock_010.modifiers.new('Subsurf', 'SUBSURF')
_m.uv_smooth = 'PRESERVE_CORNERS'
_m.levels = 2
_m = ob_rock_010.modifiers.new('Subsurf.001', 'SUBSURF')
_m.uv_smooth = 'PRESERVE_CORNERS'
_m.levels = 2
_m = ob_rock_010.modifiers.new('Displace', 'DISPLACE')
_m.mid_level = 0.0
_m.strength = 0.00163
_m = ob_rock_010.modifiers.new('Displace.001', 'DISPLACE')
_m.mid_level = 0.0
_m.strength = 0.4295
_m = ob_rock_010.modifiers.new('Displace.002', 'DISPLACE')
_m.strength = 0.02267
_m = ob_rock_010.modifiers.new('Displace.003', 'DISPLACE')
_m.strength = 0.007315
_m = ob_rock_010.modifiers.new('Smooth', 'SMOOTH')
_m.factor = 0.3128
_m.iterations = 8
_m = ob_rock_010.modifiers.new('Auto Smooth', 'NODES')
_m.node_group = ng_auto_smooth
_gi = [s.identifier for s in ng_auto_smooth.interface.items_tree if s.item_type == 'SOCKET' and s.in_out == 'INPUT']
_m[_gi[1]] = 0.5236  # Angle
ob_rock_011.location = (12.0, 8.0, 0.0)
ob_rock_011.scale = (1.195, 0.5, 0.5)
ob_rock_011.lineart.crease_threshold = 0.0
_m = ob_rock_011.modifiers.new('Subsurf', 'SUBSURF')
_m.uv_smooth = 'PRESERVE_CORNERS'
_m.levels = 2
_m = ob_rock_011.modifiers.new('Subsurf.001', 'SUBSURF')
_m.uv_smooth = 'PRESERVE_CORNERS'
_m.levels = 2
_m = ob_rock_011.modifiers.new('Displace', 'DISPLACE')
_m.mid_level = 0.0
_m.strength = 0.007576
_m = ob_rock_011.modifiers.new('Displace.001', 'DISPLACE')
_m.mid_level = 0.0
_m.strength = 0.4693
_m = ob_rock_011.modifiers.new('Displace.002', 'DISPLACE')
_m.strength = 0.0249
_m = ob_rock_011.modifiers.new('Displace.003', 'DISPLACE')
_m.strength = 0.005703
_m = ob_rock_011.modifiers.new('Smooth', 'SMOOTH')
_m.factor = 0.3525
_m.iterations = 8
_m = ob_rock_011.modifiers.new('Auto Smooth', 'NODES')
_m.node_group = ng_auto_smooth
_gi = [s.identifier for s in ng_auto_smooth.interface.items_tree if s.item_type == 'SOCKET' and s.in_out == 'INPUT']
_m[_gi[1]] = 0.5236  # Angle
ob_rock_012.location = (0.0, 12.0, 0.0)
ob_rock_012.scale = (0.9784, 0.4286, 0.5)
ob_rock_012.lineart.crease_threshold = 0.0
_m = ob_rock_012.modifiers.new('Subsurf', 'SUBSURF')
_m.uv_smooth = 'PRESERVE_CORNERS'
_m.levels = 2
_m = ob_rock_012.modifiers.new('Subsurf.001', 'SUBSURF')
_m.uv_smooth = 'PRESERVE_CORNERS'
_m.levels = 2
_m = ob_rock_012.modifiers.new('Displace', 'DISPLACE')
_m.mid_level = 0.0
_m.strength = 0.008571
_m = ob_rock_012.modifiers.new('Displace.001', 'DISPLACE')
_m.mid_level = 0.0
_m.strength = 0.5146
_m = ob_rock_012.modifiers.new('Displace.002', 'DISPLACE')
_m.strength = 0.02197
_m = ob_rock_012.modifiers.new('Displace.003', 'DISPLACE')
_m.strength = 0.01436
_m = ob_rock_012.modifiers.new('Smooth', 'SMOOTH')
_m.factor = 0.2891
_m.iterations = 8
_m = ob_rock_012.modifiers.new('Auto Smooth', 'NODES')
_m.node_group = ng_auto_smooth
_gi = [s.identifier for s in ng_auto_smooth.interface.items_tree if s.item_type == 'SOCKET' and s.in_out == 'INPUT']
_m[_gi[1]] = 0.5236  # Angle
ob_rock_013.location = (4.0, 12.0, 0.0)
ob_rock_013.scale = (1.379, 0.5, 0.5)
ob_rock_013.lineart.crease_threshold = 0.0
_m = ob_rock_013.modifiers.new('Subsurf', 'SUBSURF')
_m.uv_smooth = 'PRESERVE_CORNERS'
_m.levels = 2
_m = ob_rock_013.modifiers.new('Subsurf.001', 'SUBSURF')
_m.uv_smooth = 'PRESERVE_CORNERS'
_m.levels = 2
_m = ob_rock_013.modifiers.new('Displace', 'DISPLACE')
_m.mid_level = 0.0
_m.strength = 0.007912
_m = ob_rock_013.modifiers.new('Displace.001', 'DISPLACE')
_m.mid_level = 0.0
_m.strength = 0.5771
_m = ob_rock_013.modifiers.new('Displace.002', 'DISPLACE')
_m.strength = 0.02299
_m = ob_rock_013.modifiers.new('Displace.003', 'DISPLACE')
_m.strength = 0.00671
_m = ob_rock_013.modifiers.new('Smooth', 'SMOOTH')
_m.factor = 0.1912
_m.iterations = 8
_m = ob_rock_013.modifiers.new('Auto Smooth', 'NODES')
_m.node_group = ng_auto_smooth
_gi = [s.identifier for s in ng_auto_smooth.interface.items_tree if s.item_type == 'SOCKET' and s.in_out == 'INPUT']
_m[_gi[1]] = 0.5236  # Angle
ob_rock_014.location = (8.0, 12.0, 0.0)
ob_rock_014.scale = (0.9414, 0.4375, 0.4375)
ob_rock_014.lineart.crease_threshold = 0.0
_m = ob_rock_014.modifiers.new('Subsurf', 'SUBSURF')
_m.uv_smooth = 'PRESERVE_CORNERS'
_m.levels = 2
_m = ob_rock_014.modifiers.new('Subsurf.001', 'SUBSURF')
_m.uv_smooth = 'PRESERVE_CORNERS'
_m.levels = 2
_m = ob_rock_014.modifiers.new('Displace', 'DISPLACE')
_m.mid_level = 0.0
_m.strength = 0.008519
_m = ob_rock_014.modifiers.new('Displace.001', 'DISPLACE')
_m.mid_level = 0.0
_m.strength = 0.4471
_m = ob_rock_014.modifiers.new('Displace.002', 'DISPLACE')
_m.strength = 0.02357
_m = ob_rock_014.modifiers.new('Displace.003', 'DISPLACE')
_m.strength = 0.01202
_m = ob_rock_014.modifiers.new('Smooth', 'SMOOTH')
_m.factor = 0.2496
_m.iterations = 8
_m = ob_rock_014.modifiers.new('Auto Smooth', 'NODES')
_m.node_group = ng_auto_smooth
_gi = [s.identifier for s in ng_auto_smooth.interface.items_tree if s.item_type == 'SOCKET' and s.in_out == 'INPUT']
_m[_gi[1]] = 0.5236  # Angle
ob_rock_015.location = (12.0, 12.0, 0.0)
ob_rock_015.scale = (1.066, 0.3, 0.5)
ob_rock_015.lineart.crease_threshold = 0.0
_m = ob_rock_015.modifiers.new('Subsurf', 'SUBSURF')
_m.uv_smooth = 'PRESERVE_CORNERS'
_m.levels = 2
_m = ob_rock_015.modifiers.new('Subsurf.001', 'SUBSURF')
_m.uv_smooth = 'PRESERVE_CORNERS'
_m.levels = 2
_m = ob_rock_015.modifiers.new('Displace', 'DISPLACE')
_m.mid_level = 0.0
_m.strength = 0.009093
_m = ob_rock_015.modifiers.new('Displace.001', 'DISPLACE')
_m.mid_level = 0.0
_m.strength = 0.469
_m = ob_rock_015.modifiers.new('Displace.002', 'DISPLACE')
_m.strength = 0.02326
_m = ob_rock_015.modifiers.new('Displace.003', 'DISPLACE')
_m.strength = 0.0107
_m = ob_rock_015.modifiers.new('Smooth', 'SMOOTH')
_m.factor = 0.2246
_m.iterations = 8
_m = ob_rock_015.modifiers.new('Auto Smooth', 'NODES')
_m.node_group = ng_auto_smooth
_gi = [s.identifier for s in ng_auto_smooth.interface.items_tree if s.item_type == 'SOCKET' and s.in_out == 'INPUT']
_m[_gi[1]] = 0.5236  # Angle
ob_rockm.location = (0.0, 0.0, 0.0)
ob_rockm.lineart.crease_threshold = 0.0
_m = ob_rockm.modifiers.new('Subdivision', 'SUBSURF')
_m.uv_smooth = 'PRESERVE_CORNERS'
_m.levels = 3
_m.render_levels = 3
_m = ob_rockm.modifiers.new('Displace', 'DISPLACE')
_m.texture_coords = 'GLOBAL'
ob_rockm_001.location = (2.0, 0.0, 0.0)
ob_rockm_001.lineart.crease_threshold = 0.0
_m = ob_rockm_001.modifiers.new('Subdivision', 'SUBSURF')
_m.uv_smooth = 'PRESERVE_CORNERS'
_m.levels = 3
_m.render_levels = 3
_m = ob_rockm_001.modifiers.new('Displace', 'DISPLACE')
_m.texture_coords = 'GLOBAL'
ob_rockm_002.location = (4.0, 0.0, 0.0)
ob_rockm_002.lineart.crease_threshold = 0.0
_m = ob_rockm_002.modifiers.new('Subdivision', 'SUBSURF')
_m.uv_smooth = 'PRESERVE_CORNERS'
_m.levels = 3
_m.render_levels = 3
_m = ob_rockm_002.modifiers.new('Displace', 'DISPLACE')
_m.texture_coords = 'GLOBAL'
ob_rockm_003.location = (6.0, 0.0, 0.0)
ob_rockm_003.lineart.crease_threshold = 0.0
_m = ob_rockm_003.modifiers.new('Subdivision', 'SUBSURF')
_m.uv_smooth = 'PRESERVE_CORNERS'
_m.levels = 3
_m.render_levels = 3
_m = ob_rockm_003.modifiers.new('Displace', 'DISPLACE')
_m.texture_coords = 'GLOBAL'
ob_rockm_004.location = (0.0, 2.0, 0.0)
ob_rockm_004.lineart.crease_threshold = 0.0
_m = ob_rockm_004.modifiers.new('Subdivision', 'SUBSURF')
_m.uv_smooth = 'PRESERVE_CORNERS'
_m.levels = 3
_m.render_levels = 3
_m = ob_rockm_004.modifiers.new('Displace', 'DISPLACE')
_m.texture_coords = 'GLOBAL'
ob_rockm_005.location = (2.0, 2.0, 0.0)
ob_rockm_005.lineart.crease_threshold = 0.0
_m = ob_rockm_005.modifiers.new('Subdivision', 'SUBSURF')
_m.uv_smooth = 'PRESERVE_CORNERS'
_m.levels = 3
_m.render_levels = 3
_m = ob_rockm_005.modifiers.new('Displace', 'DISPLACE')
_m.texture_coords = 'GLOBAL'
ob_rockm_006.location = (4.0, 2.0, 0.0)
ob_rockm_006.lineart.crease_threshold = 0.0
_m = ob_rockm_006.modifiers.new('Subdivision', 'SUBSURF')
_m.uv_smooth = 'PRESERVE_CORNERS'
_m.levels = 3
_m.render_levels = 3
_m = ob_rockm_006.modifiers.new('Displace', 'DISPLACE')
_m.texture_coords = 'GLOBAL'
ob_rockm_007.location = (6.0, 2.0, 0.0)
ob_rockm_007.lineart.crease_threshold = 0.0
_m = ob_rockm_007.modifiers.new('Subdivision', 'SUBSURF')
_m.uv_smooth = 'PRESERVE_CORNERS'
_m.levels = 3
_m.render_levels = 3
_m = ob_rockm_007.modifiers.new('Displace', 'DISPLACE')
_m.texture_coords = 'GLOBAL'
ob_rockm_008.location = (0.0, 4.0, 0.0)
ob_rockm_008.lineart.crease_threshold = 0.0
_m = ob_rockm_008.modifiers.new('Subdivision', 'SUBSURF')
_m.uv_smooth = 'PRESERVE_CORNERS'
_m.levels = 3
_m.render_levels = 3
_m = ob_rockm_008.modifiers.new('Displace', 'DISPLACE')
_m.texture_coords = 'GLOBAL'
ob_rockm_009.location = (1.9, 4.0, 0.0)
ob_rockm_009.lineart.crease_threshold = 0.0
_m = ob_rockm_009.modifiers.new('Subdivision', 'SUBSURF')
_m.uv_smooth = 'PRESERVE_CORNERS'
_m.levels = 3
_m.render_levels = 3
_m = ob_rockm_009.modifiers.new('Displace', 'DISPLACE')
_m.texture_coords = 'GLOBAL'
ob_rockm_010.location = (4.0, 4.0, 0.0)
ob_rockm_010.lineart.crease_threshold = 0.0
_m = ob_rockm_010.modifiers.new('Subdivision', 'SUBSURF')
_m.uv_smooth = 'PRESERVE_CORNERS'
_m.levels = 3
_m.render_levels = 3
_m = ob_rockm_010.modifiers.new('Displace', 'DISPLACE')
_m.texture_coords = 'GLOBAL'
ob_rockm_011.location = (6.0, 4.0, 0.0)
ob_rockm_011.lineart.crease_threshold = 0.0
_m = ob_rockm_011.modifiers.new('Subdivision', 'SUBSURF')
_m.uv_smooth = 'PRESERVE_CORNERS'
_m.levels = 3
_m.render_levels = 3
_m = ob_rockm_011.modifiers.new('Displace', 'DISPLACE')
_m.texture_coords = 'GLOBAL'
ob_rockm_012.location = (0.0, 6.0, 0.0)
ob_rockm_012.lineart.crease_threshold = 0.0
_m = ob_rockm_012.modifiers.new('Subdivision', 'SUBSURF')
_m.uv_smooth = 'PRESERVE_CORNERS'
_m.levels = 3
_m.render_levels = 3
_m = ob_rockm_012.modifiers.new('Displace', 'DISPLACE')
_m.texture_coords = 'GLOBAL'
ob_rockm_013.location = (2.0, 6.0, 0.0)
ob_rockm_013.lineart.crease_threshold = 0.0
_m = ob_rockm_013.modifiers.new('Subdivision', 'SUBSURF')
_m.uv_smooth = 'PRESERVE_CORNERS'
_m.levels = 3
_m.render_levels = 3
_m = ob_rockm_013.modifiers.new('Displace', 'DISPLACE')
_m.texture_coords = 'GLOBAL'
ob_rockm_014.location = (4.0, 6.0, 0.0)
ob_rockm_014.lineart.crease_threshold = 0.0
_m = ob_rockm_014.modifiers.new('Subdivision', 'SUBSURF')
_m.uv_smooth = 'PRESERVE_CORNERS'
_m.levels = 3
_m.render_levels = 3
_m = ob_rockm_014.modifiers.new('Displace', 'DISPLACE')
_m.texture_coords = 'GLOBAL'
ob_rockm_015.location = (6.0, 6.0, 0.0)
ob_rockm_015.lineart.crease_threshold = 0.0
_m = ob_rockm_015.modifiers.new('Subdivision', 'SUBSURF')
_m.uv_smooth = 'PRESERVE_CORNERS'
_m.levels = 3
_m.render_levels = 3
_m = ob_rockm_015.modifiers.new('Displace', 'DISPLACE')
_m.texture_coords = 'GLOBAL'

# ---- collection membership
scene.collection.objects.link(ob_rock_ico)
scene.collection.objects.link(ob_rock_ico_001)
scene.collection.objects.link(ob_rock_ico_002)
scene.collection.objects.link(ob_rock_ico_003)
col_rocks___1.objects.link(ob_rock)
col_rocks___1.objects.link(ob_rock_001)
col_rocks___1.objects.link(ob_rock_002)
col_rocks___1.objects.link(ob_rock_003)
col_rocks___1.objects.link(ob_rock_004)
col_rocks___1.objects.link(ob_rock_005)
col_rocks___1.objects.link(ob_rock_006)
col_rocks___1.objects.link(ob_rock_007)
col_rocks___1.objects.link(ob_rock_008)
col_rocks___1.objects.link(ob_rock_009)
col_rocks___1.objects.link(ob_rock_010)
col_rocks___1.objects.link(ob_rock_011)
col_rocks___1.objects.link(ob_rock_012)
col_rocks___1.objects.link(ob_rock_013)
col_rocks___1.objects.link(ob_rock_014)
col_rocks___1.objects.link(ob_rock_015)
col_rocks___2.objects.link(ob_rockm)
col_rocks___2.objects.link(ob_rockm_001)
col_rocks___2.objects.link(ob_rockm_002)
col_rocks___2.objects.link(ob_rockm_003)
col_rocks___2.objects.link(ob_rockm_004)
col_rocks___2.objects.link(ob_rockm_005)
col_rocks___2.objects.link(ob_rockm_006)
col_rocks___2.objects.link(ob_rockm_007)
col_rocks___2.objects.link(ob_rockm_008)
col_rocks___2.objects.link(ob_rockm_009)
col_rocks___2.objects.link(ob_rockm_010)
col_rocks___2.objects.link(ob_rockm_011)
col_rocks___2.objects.link(ob_rockm_012)
col_rocks___2.objects.link(ob_rockm_013)
col_rocks___2.objects.link(ob_rockm_014)
col_rocks___2.objects.link(ob_rockm_015)

# ---- scene / render settings (as saved in the file)
scene.frame_start = 1; scene.frame_end = 250; scene.frame_set(1)
scene.render.engine = 'BLENDER_EEVEE_NEXT'
scene.cycles.use_denoising = False
scene.cycles.samples = 128
scene.cycles.sampling_pattern = 'TABULATED_SOBOL'
scene.cycles.use_adaptive_sampling = False
scene.cycles.use_light_tree = False
scene.view_settings.view_transform = 'Filmic'
bpy.context.view_layer.update()

# ---- added for rendering (the .blend has no active camera and no usable light): camera, sun
cam_auto = bpy.data.cameras.new('AutoCamera')
cam_auto.lens = 50.0
cam_auto.sensor_width = 36.0
cam_auto.clip_end = 1000.0
ob_auto_camera = bpy.data.objects.new('AutoCamera', cam_auto)
scene.collection.objects.link(ob_auto_camera)
ob_auto_camera.location = (24.7436, -16.9676, 15.5434)
ob_auto_camera.rotation_euler = (1.09748, -7.21219e-08, 0.694738)
scene.camera = ob_auto_camera
light_auto_sun = bpy.data.lights.new('AutoSun', 'SUN')
light_auto_sun.energy = 3.0
light_auto_sun.angle = 0.0523599
ob_auto_sun = bpy.data.objects.new('AutoSun', light_auto_sun)
scene.collection.objects.link(ob_auto_sun)
ob_auto_sun.rotation_euler = (0.872665, 0.174533, 0.523599)
bpy.context.view_layer.update()
